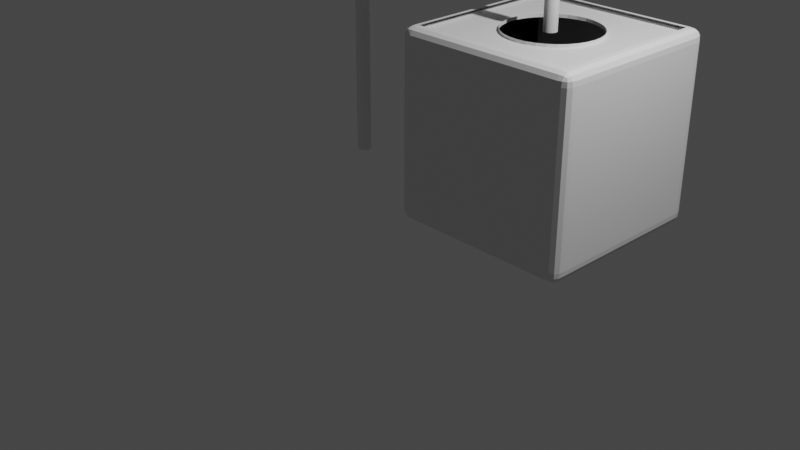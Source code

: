 # Source: sch_ma_RecuH2O.blend  (saved by Blender 2.82.7; exported with 4.5.12 LTS)
import bpy
from mathutils import Matrix  # noqa: F401  (used for matrix-valued properties, if any)

bpy.ops.wm.read_factory_settings(use_empty=True)
scene = bpy.context.scene
scene.name = 'Scene'

# ---- collections
col_collection = bpy.data.collections.new('Collection'); scene.collection.children.link(col_collection)
col_collection_2 = bpy.data.collections.new('Collection 2'); scene.collection.children.link(col_collection_2)
col_collection_3 = bpy.data.collections.new('Collection 3'); scene.collection.children.link(col_collection_3)
col_collection_4 = bpy.data.collections.new('Collection 4'); scene.collection.children.link(col_collection_4)
col_collection_5 = bpy.data.collections.new('Collection 5'); scene.collection.children.link(col_collection_5)

# ---- materials (node trees are filled in below, after node groups)
mat_material = bpy.data.materials.new('Material')
mat_material.alpha_threshold = 0.0
mat_material.line_color = (0.0, 0.0, 0.0, 1.0)

# ---- material node trees
mat_material.use_nodes = True; mat_material.node_tree.nodes.clear()
_N = mat_material.node_tree.nodes; _L = mat_material.node_tree.links
n0 = _N.new('ShaderNodeOutputMaterial'); n0.name = 'Material Output'; n0.location = (300, 300)
n1 = _N.new('ShaderNodeBsdfPrincipled'); n1.name = 'Principled BSDF'; n1.location = (10, 300)
n1.distribution = 'GGX'
n1.subsurface_method = 'BURLEY'
n1.inputs[2].default_value = 0.4
n1.inputs[3].default_value = 1.45
n1.inputs[27].default_value = (0.0, 0.0, 0.0, 1.0)
n1.inputs[28].default_value = 1.0
_L.new(n1.outputs[0], n0.inputs[0])
n0.is_active_output = True

# ---- world
world_world = bpy.data.worlds.new('World'); scene.world = world_world
world_world.use_nodes = True; world_world.node_tree.nodes.clear()
_N = world_world.node_tree.nodes; _L = world_world.node_tree.links
n0 = _N.new('ShaderNodeOutputWorld'); n0.name = 'World Output'; n0.location = (300, 300)
n1 = _N.new('ShaderNodeBackground'); n1.name = 'Background'; n1.location = (10, 300)
n1.inputs[0].default_value = (0.05088, 0.05088, 0.05088, 1.0)
_L.new(n1.outputs[0], n0.inputs[0])
n0.is_active_output = True
world_world.color = (0.05088, 0.05088, 0.05088)
world_world.use_sun_shadow = False
world_world.sun_shadow_jitter_overblur = 0.0

# ---- cameras
cam_camera = bpy.data.cameras.new('Camera')
cam_camera.clip_end = 100.0
cam_camera.ortho_scale = 7.314

# ---- lights
light_light = bpy.data.lights.new('Light', 'POINT')
light_light.transmission_factor = 0.0
light_light.energy = 1000.0
light_light.shadow_soft_size = 0.1
light_light.shadow_maximum_resolution = 0.006
light_light.use_absolute_resolution = True

# ---- meshes
me_cube = bpy.data.meshes.new('Cube')
me_cube.from_pydata([(0.05507, 0.06209, 0.06103), (0.05507, 0.06209, 1.961), (0.05507, 1.962, 0.06103), (0.05507, 1.962, 1.961), (1.955, 0.06209, 0.06103), (1.955, 0.06209, 1.961), (1.955, 1.962, 0.06103), (1.955, 1.962, 1.961), (0.05507, 0.06209, 0.06103), (0.05507, 0.06209, 1.961), (0.05507, 1.962, 0.06103), (0.05507, 1.962, 1.961), (1.88, 2.012, 1.886), (1.88, 1.887, 2.011), (2.005, 1.887, 1.886), (1.88, 2.008, 1.937), (1.88, 1.984, 1.983), (1.931, 2.008, 1.886), (1.934, 2.002, 1.94), (1.932, 1.981, 1.98), (1.963, 1.97, 1.969), (1.931, 1.887, 2.007), (1.977, 1.887, 1.983), (1.88, 1.938, 2.007), (1.934, 1.941, 2.001), (1.974, 1.939, 1.98), (2.001, 1.938, 1.886), (1.977, 1.984, 1.886), (2.001, 1.887, 1.937), (1.995, 1.941, 1.94), (1.974, 1.981, 1.938), (1.88, 1.887, 0.01103), (1.88, 2.012, 0.136), (2.005, 1.887, 0.136), (1.88, 1.938, 0.01526), (1.88, 1.984, 0.03921), (1.931, 1.887, 0.01526), (1.934, 1.941, 0.02131), (1.932, 1.981, 0.04255), (1.963, 1.97, 0.05264), (1.931, 2.008, 0.136), (1.977, 1.984, 0.136), (1.88, 2.008, 0.08475), (1.934, 2.002, 0.08178), (1.974, 1.981, 0.08438), (2.001, 1.887, 0.08475), (1.977, 1.887, 0.03921), (2.001, 1.938, 0.136), (1.995, 1.941, 0.08178), (1.974, 1.939, 0.04255), (2.005, 0.1371, 1.886), (1.88, 0.1371, 2.011), (1.88, 0.01209, 1.886), (2.001, 0.1371, 1.937), (1.977, 0.1371, 1.983), (2.001, 0.08581, 1.886), (1.995, 0.08283, 1.94), (1.974, 0.08544, 1.98), (1.963, 0.0537, 1.969), (1.88, 0.08581, 2.007), (1.88, 0.04026, 1.983), (1.931, 0.1371, 2.007), (1.934, 0.08283, 2.001), (1.932, 0.0436, 1.98), (1.931, 0.01631, 1.886), (1.977, 0.04026, 1.886), (1.88, 0.01631, 1.937), (1.934, 0.02236, 1.94), (1.974, 0.0436, 1.938), (2.005, 0.1371, 0.136), (1.88, 0.01209, 0.136), (1.88, 0.1371, 0.01103), (2.001, 0.08581, 0.136), (1.977, 0.04026, 0.136), (2.001, 0.1371, 0.08475), (1.995, 0.08283, 0.08178), (1.974, 0.0436, 0.08438), (1.963, 0.0537, 0.05264), (1.88, 0.01631, 0.08475), (1.88, 0.04026, 0.03921), (1.931, 0.01631, 0.136), (1.934, 0.02236, 0.08178), (1.932, 0.0436, 0.04255), (1.931, 0.1371, 0.01526), (1.977, 0.1371, 0.03921), (1.88, 0.08581, 0.01526), (1.934, 0.08283, 0.02131), (1.974, 0.08544, 0.04255), (0.1301, 2.012, 1.886), (0.005074, 1.887, 1.886), (0.1301, 1.887, 2.011), (0.07879, 2.008, 1.886), (0.03325, 1.984, 1.886), (0.1301, 2.008, 1.937), (0.07582, 2.002, 1.94), (0.03659, 1.981, 1.938), (0.04669, 1.97, 1.969), (0.009299, 1.887, 1.937), (0.03325, 1.887, 1.983), (0.009299, 1.938, 1.886), (0.01535, 1.941, 1.94), (0.03659, 1.939, 1.98), (0.1301, 1.938, 2.007), (0.1301, 1.984, 1.983), (0.07879, 1.887, 2.007), (0.07582, 1.941, 2.001), (0.07842, 1.981, 1.98), (0.005074, 1.887, 0.136), (0.1301, 2.012, 0.136), (0.1301, 1.887, 0.01103), (0.009299, 1.938, 0.136), (0.03325, 1.984, 0.136), (0.009299, 1.887, 0.08475), (0.01535, 1.941, 0.08178), (0.03659, 1.981, 0.08438), (0.04669, 1.97, 0.05264), (0.1301, 2.008, 0.08475), (0.1301, 1.984, 0.03921), (0.07879, 2.008, 0.136), (0.07582, 2.002, 0.08178), (0.07842, 1.981, 0.04255), (0.07879, 1.887, 0.01526), (0.03325, 1.887, 0.03921), (0.1301, 1.938, 0.01526), (0.07582, 1.941, 0.02131), (0.03659, 1.939, 0.04255), (0.005074, 0.1371, 1.886), (0.1301, 0.01209, 1.886), (0.1301, 0.1371, 2.011), (0.009299, 0.08581, 1.886), (0.03325, 0.04026, 1.886), (0.009299, 0.1371, 1.937), (0.01535, 0.08283, 1.94), (0.03659, 0.0436, 1.938), (0.04669, 0.0537, 1.969), (0.1301, 0.01631, 1.937), (0.1301, 0.04026, 1.983), (0.07842, 0.0436, 1.98), (0.07879, 0.1371, 2.007), (0.03325, 0.1371, 1.983), (0.1301, 0.08581, 2.007), (0.07582, 0.08283, 2.001), (0.03659, 0.08544, 1.98), (0.1301, 0.1371, 0.01103), (0.1301, 0.01209, 0.136), (0.005074, 0.1371, 0.136), (0.1301, 0.08581, 0.01526), (0.1301, 0.04026, 0.03921), (0.07879, 0.1371, 0.01526), (0.07582, 0.08283, 0.02131), (0.07842, 0.0436, 0.04255), (0.04669, 0.0537, 0.05264), (0.07879, 0.01631, 0.136), (0.03325, 0.04026, 0.136), (0.1301, 0.01631, 0.08475), (0.07582, 0.02236, 0.08178), (0.03659, 0.0436, 0.08438), (0.009299, 0.1371, 0.08475), (0.03325, 0.1371, 0.03921), (0.009299, 0.08581, 0.136), (0.01535, 0.08283, 0.08178), (0.03659, 0.08544, 0.04255), (0.1301, 0.01209, 1.886), (0.03325, 0.04026, 1.886), (0.07879, 0.01631, 0.9318), (0.03659, 0.0436, 1.938), (0.1301, 0.01631, 1.937), (0.07842, 0.04358, 1.979), (0.05507, 0.06209, 0.06103), (0.05507, 0.06209, 1.961), (0.05507, 1.962, 0.06103), (0.05507, 1.962, 1.961), (0.05507, 1.962, 1.961), (0.05507, 1.962, 0.06103), (0.05507, 0.06209, 1.961), (0.05507, 0.06209, 0.06103), (1.005, 1.512, 1.961), (1.103, 1.502, 1.961), (0.9075, 1.502, 1.961), (0.8137, 1.474, 1.961), (1.196, 1.474, 1.961), (0.7273, 1.428, 1.961), (1.283, 1.428, 1.961), (0.6515, 1.366, 1.961), (1.359, 1.366, 1.961), (0.5893, 1.29, 1.961), (1.421, 1.29, 1.961), (0.5431, 1.203, 1.961), (1.467, 1.203, 1.961), (1.495, 1.11, 1.961), (0.5147, 1.11, 1.961), (1.505, 1.012, 1.961), (1.495, 0.9145, 1.961), (1.467, 0.8207, 1.961), (1.421, 0.7343, 1.961), (1.359, 0.6585, 1.961), (1.283, 0.5964, 1.961), (1.196, 0.5501, 1.961), (1.103, 0.5217, 1.961), (1.005, 0.5121, 1.961), (0.9075, 0.5217, 1.961), (0.8137, 0.5501, 1.961), (0.7273, 0.5964, 1.961), (0.5893, 0.7343, 1.961), (0.5431, 0.8207, 1.961), (0.6515, 0.6585, 1.961), (0.5051, 1.012, 1.961), (0.5147, 0.9145, 1.961), (1.009, 1.509, 1.958), (1.009, 1.509, 1.993), (1.106, 1.499, 1.958), (1.106, 1.499, 1.993), (1.2, 1.47, 1.958), (1.2, 1.47, 1.993), (1.287, 1.424, 1.958), (1.287, 1.424, 1.993), (1.362, 1.362, 1.958), (1.362, 1.362, 1.993), (1.425, 1.286, 1.958), (1.425, 1.286, 1.993), (1.471, 1.2, 1.958), (1.471, 1.2, 1.993), (1.499, 1.106, 1.958), (1.499, 1.106, 1.993), (1.509, 1.009, 1.958), (1.509, 1.009, 1.993), (1.499, 0.911, 1.958), (1.499, 0.911, 1.993), (1.471, 0.8172, 1.958), (1.471, 0.8172, 1.993), (1.425, 0.7307, 1.958), (1.425, 0.7307, 1.993), (1.362, 0.655, 1.958), (1.362, 0.655, 1.993), (1.287, 0.5928, 1.958), (1.287, 0.5928, 1.993), (1.2, 0.5466, 1.958), (1.2, 0.5466, 1.993), (1.106, 0.5181, 1.958), (1.106, 0.5181, 1.993), (1.009, 0.5085, 1.958), (1.009, 0.5085, 1.993), (0.9112, 0.5181, 1.958), (0.9112, 0.5181, 1.993), (0.8174, 0.5466, 1.958), (0.8174, 0.5466, 1.993), (0.731, 0.5928, 1.958), (0.731, 0.5928, 1.993), (0.6552, 0.655, 1.958), (0.6552, 0.655, 1.993), (0.5931, 0.7307, 1.958), (0.5931, 0.7307, 1.993), (0.5469, 0.8172, 1.958), (0.5469, 0.8172, 1.993), (0.5184, 0.911, 1.958), (0.5184, 0.911, 1.993), (0.5088, 1.009, 1.958), (0.5088, 1.009, 1.993), (0.5184, 1.106, 1.958), (0.5184, 1.106, 1.993), (0.5469, 1.2, 1.958), (0.5469, 1.2, 1.993), (0.5931, 1.286, 1.958), (0.5931, 1.286, 1.993), (0.6552, 1.362, 1.958), (0.6552, 1.362, 1.993), (0.731, 1.424, 1.958), (0.731, 1.424, 1.993), (0.8175, 1.47, 1.958), (0.8175, 1.47, 1.993), (0.9112, 1.499, 1.958), (0.9112, 1.499, 1.993)], [], [(2, 6, 7, 3), (6, 4, 5, 7), (4, 0, 1, 5), (2, 0, 4, 6), (7, 5, 1, 3, 206, 207, 204, 203, 205, 202, 201, 200, 199, 198, 197, 196, 195, 194, 193, 192, 191), (8, 10, 9), (175, 174, 173), (109, 31, 71, 143), (145, 126, 89, 107), (70, 52, 127, 144), (33, 14, 50, 69), (12, 15, 18, 17), (15, 16, 19, 18), (17, 18, 30, 27), (18, 19, 20, 30), (13, 21, 24, 23), (21, 22, 25, 24), (23, 24, 19, 16), (24, 25, 20, 19), (14, 26, 29, 28), (26, 27, 30, 29), (28, 29, 25, 22), (29, 30, 20, 25), (31, 34, 37, 36), (34, 35, 38, 37), (36, 37, 49, 46), (37, 38, 39, 49), (32, 40, 43, 42), (40, 41, 44, 43), (42, 43, 38, 35), (43, 44, 39, 38), (33, 45, 48, 47), (45, 46, 49, 48), (47, 48, 44, 41), (48, 49, 39, 44), (50, 53, 56, 55), (53, 54, 57, 56), (55, 56, 68, 65), (56, 57, 58, 68), (51, 59, 62, 61), (59, 60, 63, 62), (61, 62, 57, 54), (62, 63, 58, 57), (52, 64, 67, 66), (64, 65, 68, 67), (66, 67, 63, 60), (67, 68, 58, 63), (69, 72, 75, 74), (72, 73, 76, 75), (74, 75, 87, 84), (75, 76, 77, 87), (70, 78, 81, 80), (78, 79, 82, 81), (80, 81, 76, 73), (81, 82, 77, 76), (71, 83, 86, 85), (83, 84, 87, 86), (85, 86, 82, 79), (86, 87, 77, 82), (88, 91, 94, 93), (91, 92, 95, 94), (93, 94, 106, 103), (94, 95, 96, 106), (89, 97, 100, 99), (97, 98, 101, 100), (99, 100, 95, 92), (100, 101, 96, 95), (90, 102, 105, 104), (102, 103, 106, 105), (104, 105, 101, 98), (105, 106, 96, 101), (107, 110, 113, 112), (110, 111, 114, 113), (112, 113, 125, 122), (113, 114, 115, 125), (108, 116, 119, 118), (116, 117, 120, 119), (118, 119, 114, 111), (119, 120, 115, 114), (109, 121, 124, 123), (121, 122, 125, 124), (123, 124, 120, 117), (124, 125, 115, 120), (126, 129, 132, 131), (129, 130, 133, 132), (131, 132, 142, 139), (132, 133, 134, 142), (163, 165, 133, 130), (165, 167, 137, 134, 133), (152, 164, 163, 130, 153), (128, 138, 141, 140), (138, 139, 142, 141), (140, 141, 137, 136), (141, 142, 134, 137), (143, 146, 149, 148), (146, 147, 150, 149), (148, 149, 161, 158), (149, 150, 151, 161), (144, 152, 155, 154), (152, 153, 156, 155), (154, 155, 150, 147), (155, 156, 151, 150), (145, 157, 160, 159), (157, 158, 161, 160), (159, 160, 156, 153), (160, 161, 151, 156), (109, 143, 148, 121), (121, 148, 158, 122), (122, 158, 157, 112), (112, 157, 145, 107), (31, 109, 123, 34), (34, 123, 117, 35), (35, 117, 116, 42), (42, 116, 108, 32), (14, 33, 47, 26), (26, 47, 41, 27), (27, 41, 40, 17), (17, 40, 32, 12), (127, 135, 166, 162), (135, 136, 137, 167, 166), (153, 130, 129, 159), (159, 129, 126, 145), (52, 70, 80, 64), (64, 80, 73, 65), (65, 73, 72, 55), (55, 72, 69, 50), (88, 108, 118, 91), (91, 118, 111, 92), (92, 111, 110, 99), (99, 110, 107, 89), (51, 128, 140, 59), (59, 140, 136, 60), (60, 136, 135, 66), (66, 135, 127, 52), (13, 51, 61, 21), (21, 61, 54, 22), (22, 54, 53, 28), (28, 53, 50, 14), (143, 71, 85, 146), (146, 85, 79, 147), (147, 79, 78, 154), (154, 78, 70, 144), (128, 90, 104, 138), (138, 104, 98, 139), (139, 98, 97, 131), (131, 97, 89, 126), (90, 13, 23, 102), (102, 23, 16, 103), (103, 16, 15, 93), (93, 15, 12, 88), (71, 31, 36, 83), (83, 36, 46, 84), (84, 46, 45, 74), (74, 45, 33, 69), (108, 88, 12, 32), (162, 163, 164), (165, 166, 167), (165, 163, 162, 166), (144, 127, 162, 164, 152), (168, 169, 170), (173, 174, 172), (10, 11, 9), (170, 169, 171), (191, 189, 188, 186, 184, 182, 180, 177, 176, 178, 179, 181, 183, 185, 187, 190, 206, 3, 7), (208, 209, 211, 210), (210, 211, 213, 212), (212, 213, 215, 214), (214, 215, 217, 216), (216, 217, 219, 218), (218, 219, 221, 220), (220, 221, 223, 222), (222, 223, 225, 224), (224, 225, 227, 226), (226, 227, 229, 228), (228, 229, 231, 230), (230, 231, 233, 232), (232, 233, 235, 234), (234, 235, 237, 236), (236, 237, 239, 238), (238, 239, 241, 240), (240, 241, 243, 242), (242, 243, 245, 244), (244, 245, 247, 246), (246, 247, 249, 248), (248, 249, 251, 250), (250, 251, 253, 252), (252, 253, 255, 254), (254, 255, 257, 256), (256, 257, 259, 258), (258, 259, 261, 260), (260, 261, 263, 262), (262, 263, 265, 264), (264, 265, 267, 266), (266, 267, 269, 268), (268, 269, 271, 270), (270, 271, 209, 208)])
_uv = me_cube.uv_layers.new(name='UVMap')
_uv.uv.foreach_set('vector', [0.375, 0.25, 0.375, 0.5, 0.625, 0.5, 0.625, 0.25, 0.375, 0.5, 0.375, 0.75, 0.625, 0.75, 0.625, 0.5, 0.375, 0.75, 0.375, 1.0, 0.625, 1.0, 0.625, 0.75, 0.125, 0.5, 0.125, 0.75, 0.375, 0.75, 0.375, 0.5, 0.625, 0.5, 0.625, 0.75, 0.875, 0.75, 0.875, 0.5, 0.8158, 0.625, 0.8145, 0.6378, 0.8108, 0.6502, 0.8047, 0.6616, 0.7965, 0.6715, 0.7866, 0.6797, 0.7752, 0.6858, 0.7628, 0.6895, 0.75, 0.6908, 0.7372, 0.6895, 0.7248, 0.6858, 0.7134, 0.6797, 0.7035, 0.6715, 0.6953, 0.6616, 0.6892, 0.6502, 0.6855, 0.6378, 0.6842, 0.625, 0.375, 0.0, 0.375, 0.25, 0.625, 0.0, 0.625, 0.5, 0.875, 0.5, 0.625, 0.75, 0.1406, 0.5156, 0.3594, 0.5156, 0.3594, 0.7344, 0.1406, 0.7344, 0.3906, 0.01562, 0.6094, 0.01562, 0.6094, 0.2344, 0.3906, 0.2344, 0.3906, 0.7656, 0.6094, 0.7656, 0.6094, 0.9844, 0.3906, 0.9844, 0.3906, 0.5156, 0.6094, 0.5156, 0.6094, 0.7344, 0.3906, 0.7344, 0.6094, 0.4844, 0.6158, 0.4844, 0.6162, 0.4912, 0.6094, 0.4908, 0.6158, 0.4844, 0.625, 0.4844, 0.625, 0.4908, 0.6162, 0.4912, 0.6094, 0.4908, 0.6162, 0.4912, 0.6158, 0.5, 0.6094, 0.5, 0.6162, 0.4912, 0.625, 0.4908, 0.6233, 0.5, 0.6158, 0.5, 0.6406, 0.5156, 0.6342, 0.5156, 0.6338, 0.5088, 0.6406, 0.5092, 0.6342, 0.5156, 0.625, 0.5156, 0.625, 0.5092, 0.6338, 0.5088, 0.6406, 0.5092, 0.6338, 0.5088, 0.6342, 0.5, 0.6406, 0.5, 0.6338, 0.5088, 0.625, 0.5092, 0.6233, 0.5, 0.6342, 0.5, 0.6094, 0.5156, 0.6094, 0.5092, 0.6162, 0.5088, 0.6158, 0.5156, 0.6094, 0.5092, 0.6094, 0.5, 0.6158, 0.5, 0.6162, 0.5088, 0.6158, 0.5156, 0.6162, 0.5088, 0.625, 0.5092, 0.625, 0.5156, 0.6162, 0.5088, 0.6158, 0.5, 0.6233, 0.5, 0.625, 0.5092, 0.3594, 0.5156, 0.3594, 0.5092, 0.3662, 0.5088, 0.3658, 0.5156, 0.3594, 0.5092, 0.3594, 0.5, 0.3658, 0.5, 0.3662, 0.5088, 0.3658, 0.5156, 0.3662, 0.5088, 0.375, 0.5092, 0.375, 0.5156, 0.3662, 0.5088, 0.3658, 0.5, 0.375, 0.5017, 0.375, 0.5092, 0.3906, 0.4844, 0.3906, 0.4908, 0.3838, 0.4912, 0.3842, 0.4844, 0.3906, 0.4908, 0.3906, 0.5, 0.3842, 0.5, 0.3838, 0.4912, 0.3842, 0.4844, 0.3838, 0.4912, 0.375, 0.4908, 0.375, 0.4844, 0.3838, 0.4912, 0.3842, 0.5, 0.375, 0.5017, 0.375, 0.4908, 0.3906, 0.5156, 0.3842, 0.5156, 0.3838, 0.5088, 0.3906, 0.5092, 0.3842, 0.5156, 0.375, 0.5156, 0.375, 0.5092, 0.3838, 0.5088, 0.3906, 0.5092, 0.3838, 0.5088, 0.3842, 0.5, 0.3906, 0.5, 0.3838, 0.5088, 0.375, 0.5092, 0.375, 0.5017, 0.3842, 0.5, 0.6094, 0.7344, 0.6158, 0.7344, 0.6162, 0.7412, 0.6094, 0.7408, 0.6158, 0.7344, 0.625, 0.7344, 0.625, 0.7408, 0.6162, 0.7412, 0.6094, 0.7408, 0.6162, 0.7412, 0.6158, 0.75, 0.6094, 0.75, 0.6162, 0.7412, 0.625, 0.7408, 0.625, 0.7483, 0.6158, 0.75, 0.6406, 0.7344, 0.6406, 0.7408, 0.6338, 0.7412, 0.6342, 0.7344, 0.6406, 0.7408, 0.6406, 0.75, 0.6342, 0.75, 0.6338, 0.7412, 0.6342, 0.7344, 0.6338, 0.7412, 0.625, 0.7408, 0.625, 0.7344, 0.6338, 0.7412, 0.6342, 0.75, 0.625, 0.7483, 0.625, 0.7408, 0.6094, 0.7656, 0.6094, 0.7592, 0.6162, 0.7588, 0.6158, 0.7656, 0.6094, 0.7592, 0.6094, 0.75, 0.6158, 0.75, 0.6162, 0.7588, 0.6158, 0.7656, 0.6162, 0.7588, 0.625, 0.7592, 0.625, 0.7656, 0.6162, 0.7588, 0.6158, 0.75, 0.625, 0.7483, 0.625, 0.7592, 0.3906, 0.7344, 0.3906, 0.7408, 0.3838, 0.7412, 0.3842, 0.7344, 0.3906, 0.7408, 0.3906, 0.75, 0.3842, 0.75, 0.3838, 0.7412, 0.3842, 0.7344, 0.3838, 0.7412, 0.375, 0.7408, 0.375, 0.7344, 0.3838, 0.7412, 0.3842, 0.75, 0.3767, 0.75, 0.375, 0.7408, 0.3906, 0.7656, 0.3842, 0.7656, 0.3838, 0.7588, 0.3906, 0.7592, 0.3842, 0.7656, 0.375, 0.7656, 0.375, 0.7592, 0.3838, 0.7588, 0.3906, 0.7592, 0.3838, 0.7588, 0.3842, 0.75, 0.3906, 0.75, 0.3838, 0.7588, 0.375, 0.7592, 0.3767, 0.75, 0.3842, 0.75, 0.3594, 0.7344, 0.3658, 0.7344, 0.3662, 0.7412, 0.3594, 0.7408, 0.3658, 0.7344, 0.375, 0.7344, 0.375, 0.7408, 0.3662, 0.7412, 0.3594, 0.7408, 0.3662, 0.7412, 0.3658, 0.75, 0.3594, 0.75, 0.3662, 0.7412, 0.375, 0.7408, 0.3767, 0.75, 0.3658, 0.75, 0.6094, 0.2656, 0.6094, 0.2592, 0.6162, 0.2588, 0.6158, 0.2656, 0.6094, 0.2592, 0.6094, 0.25, 0.6158, 0.25, 0.6162, 0.2588, 0.6158, 0.2656, 0.6162, 0.2588, 0.625, 0.2592, 0.625, 0.2656, 0.6162, 0.2588, 0.6158, 0.25, 0.6198, 0.25, 0.625, 0.2592, 0.6094, 0.2344, 0.6158, 0.2344, 0.6162, 0.2412, 0.6094, 0.2408, 0.6158, 0.2344, 0.625, 0.2344, 0.625, 0.2408, 0.6162, 0.2412, 0.6094, 0.2408, 0.6162, 0.2412, 0.6158, 0.25, 0.6094, 0.25, 0.6162, 0.2412, 0.625, 0.2408, 0.625, 0.2448, 0.6158, 0.25, 0.8594, 0.5156, 0.8594, 0.5092, 0.8662, 0.5088, 0.8658, 0.5156, 0.8594, 0.5092, 0.8594, 0.5, 0.8658, 0.5, 0.8662, 0.5088, 0.8658, 0.5156, 0.8662, 0.5088, 0.875, 0.5092, 0.875, 0.5156, 0.8662, 0.5088, 0.8658, 0.5, 0.8698, 0.5, 0.875, 0.5092, 0.3906, 0.2344, 0.3906, 0.2408, 0.3838, 0.2412, 0.3842, 0.2344, 0.3906, 0.2408, 0.3906, 0.25, 0.3842, 0.25, 0.3838, 0.2412, 0.3842, 0.2344, 0.3838, 0.2412, 0.375, 0.2408, 0.375, 0.2344, 0.3838, 0.2412, 0.3842, 0.25, 0.3802, 0.25, 0.375, 0.2408, 0.3906, 0.2656, 0.3842, 0.2656, 0.3838, 0.2588, 0.3906, 0.2592, 0.3842, 0.2656, 0.375, 0.2656, 0.375, 0.2592, 0.3838, 0.2588, 0.3906, 0.2592, 0.3838, 0.2588, 0.3842, 0.25, 0.3906, 0.25, 0.3838, 0.2588, 0.375, 0.2592, 0.375, 0.2552, 0.3842, 0.25, 0.1406, 0.5156, 0.1342, 0.5156, 0.1338, 0.5088, 0.1406, 0.5092, 0.1342, 0.5156, 0.125, 0.5156, 0.125, 0.5092, 0.1338, 0.5088, 0.1406, 0.5092, 0.1338, 0.5088, 0.1342, 0.5, 0.1406, 0.5, 0.1338, 0.5088, 0.125, 0.5092, 0.125, 0.5052, 0.1342, 0.5, 0.6094, 0.01562, 0.6094, 0.009215, 0.6162, 0.008843, 0.6158, 0.01562, 0.6094, 0.009215, 0.6094, 0.0, 0.6158, 0.0, 0.6162, 0.008843, 0.6158, 0.01562, 0.6162, 0.008843, 0.625, 0.009168, 0.625, 0.01562, 0.6162, 0.008843, 0.6158, 0.0, 0.6198, 0.0, 0.625, 0.009168, 0.6094, 1.0, 0.6158, 1.0, 0.6158, 1.0, 0.6094, 1.0, 0.6158, 1.0, 0.625, 0.9908, 0.625, 0.9908, 0.625, 0.9948, 0.6158, 1.0, 0.3906, 0.9908, 0.4901, 0.9908, 0.6094, 1.0, 0.6094, 1.0, 0.3906, 1.0, 0.8594, 0.7344, 0.8658, 0.7344, 0.8662, 0.7412, 0.8594, 0.7408, 0.8658, 0.7344, 0.875, 0.7344, 0.875, 0.7408, 0.8662, 0.7412, 0.8594, 0.7408, 0.8662, 0.7412, 0.8658, 0.75, 0.8594, 0.75, 0.8662, 0.7412, 0.875, 0.7408, 0.875, 0.7448, 0.8658, 0.75, 0.1406, 0.7344, 0.1406, 0.7408, 0.1338, 0.7412, 0.1342, 0.7344, 0.1406, 0.7408, 0.1406, 0.75, 0.1342, 0.75, 0.1338, 0.7412, 0.1342, 0.7344, 0.1338, 0.7412, 0.125, 0.7408, 0.125, 0.7344, 0.1338, 0.7412, 0.1342, 0.75, 0.1302, 0.75, 0.125, 0.7408, 0.3906, 0.9844, 0.3906, 0.9908, 0.3838, 0.9912, 0.3842, 0.9844, 0.3906, 0.9908, 0.3906, 1.0, 0.3842, 1.0, 0.3838, 0.9912, 0.3842, 0.9844, 0.3838, 0.9912, 0.375, 0.9908, 0.375, 0.9844, 0.3838, 0.9912, 0.3842, 1.0, 0.3802, 1.0, 0.375, 0.9908, 0.3906, 0.01562, 0.3842, 0.01562, 0.3838, 0.008843, 0.3906, 0.009215, 0.3842, 0.01562, 0.375, 0.01562, 0.375, 0.009168, 0.3838, 0.008843, 0.3906, 0.009215, 0.3838, 0.008843, 0.3842, 0.0, 0.3906, 0.0, 0.3838, 0.008843, 0.375, 0.009168, 0.375, 0.005202, 0.3842, 0.0, 0.1406, 0.5156, 0.1406, 0.7344, 0.1342, 0.7344, 0.1342, 0.5156, 0.1342, 0.5156, 0.1342, 0.7344, 0.125, 0.7344, 0.125, 0.5156, 0.375, 0.2344, 0.375, 0.01562, 0.3842, 0.01562, 0.3842, 0.2344, 0.3842, 0.2344, 0.3842, 0.01562, 0.3906, 0.01562, 0.3906, 0.2344, 0.3594, 0.5156, 0.1406, 0.5156, 0.1406, 0.5092, 0.3594, 0.5092, 0.3594, 0.5092, 0.1406, 0.5092, 0.1406, 0.5, 0.3594, 0.5, 0.375, 0.4844, 0.375, 0.2656, 0.3842, 0.2656, 0.3842, 0.4844, 0.3842, 0.4844, 0.3842, 0.2656, 0.3906, 0.2656, 0.3906, 0.4844, 0.6094, 0.5156, 0.3906, 0.5156, 0.3906, 0.5092, 0.6094, 0.5092, 0.6094, 0.5092, 0.3906, 0.5092, 0.3906, 0.5, 0.6094, 0.5, 0.6094, 0.5, 0.3906, 0.5, 0.3906, 0.4908, 0.6094, 0.4908, 0.6094, 0.4908, 0.3906, 0.4908, 0.3906, 0.4844, 0.6094, 0.4844, 0.6094, 0.9844, 0.6158, 0.9844, 0.6158, 0.9844, 0.6094, 0.9844, 0.6158, 0.9844, 0.625, 0.9844, 0.625, 0.9908, 0.625, 0.9908, 0.6158, 0.9844, 0.3906, 0.0, 0.6094, 0.0, 0.6094, 0.009215, 0.3906, 0.009215, 0.3906, 0.009215, 0.6094, 0.009215, 0.6094, 0.01562, 0.3906, 0.01562, 0.6094, 0.7656, 0.3906, 0.7656, 0.3906, 0.7592, 0.6094, 0.7592, 0.6094, 0.7592, 0.3906, 0.7592, 0.3906, 0.75, 0.6094, 0.75, 0.6094, 0.75, 0.3906, 0.75, 0.3906, 0.7408, 0.6094, 0.7408, 0.6094, 0.7408, 0.3906, 0.7408, 0.3906, 0.7344, 0.6094, 0.7344, 0.6094, 0.2656, 0.3906, 0.2656, 0.3906, 0.2592, 0.6094, 0.2592, 0.6094, 0.2592, 0.3906, 0.2592, 0.3906, 0.25, 0.6094, 0.25, 0.6094, 0.25, 0.3906, 0.25, 0.3906, 0.2408, 0.6094, 0.2408, 0.6094, 0.2408, 0.3906, 0.2408, 0.3906, 0.2344, 0.6094, 0.2344, 0.6406, 0.7344, 0.8594, 0.7344, 0.8594, 0.7408, 0.6406, 0.7408, 0.6406, 0.7408, 0.8594, 0.7408, 0.8594, 0.75, 0.6406, 0.75, 0.625, 0.7656, 0.625, 0.9844, 0.6158, 0.9844, 0.6158, 0.7656, 0.6158, 0.7656, 0.6158, 0.9844, 0.6094, 0.9844, 0.6094, 0.7656, 0.6406, 0.5156, 0.6406, 0.7344, 0.6342, 0.7344, 0.6342, 0.5156, 0.6342, 0.5156, 0.6342, 0.7344, 0.625, 0.7344, 0.625, 0.5156, 0.625, 0.5156, 0.625, 0.7344, 0.6158, 0.7344, 0.6158, 0.5156, 0.6158, 0.5156, 0.6158, 0.7344, 0.6094, 0.7344, 0.6094, 0.5156, 0.1406, 0.7344, 0.3594, 0.7344, 0.3594, 0.7408, 0.1406, 0.7408, 0.1406, 0.7408, 0.3594, 0.7408, 0.3594, 0.75, 0.1406, 0.75, 0.375, 0.9844, 0.375, 0.7656, 0.3842, 0.7656, 0.3842, 0.9844, 0.3842, 0.9844, 0.3842, 0.7656, 0.3906, 0.7656, 0.3906, 0.9844, 0.8594, 0.7344, 0.8594, 0.5156, 0.8658, 0.5156, 0.8658, 0.7344, 0.8658, 0.7344, 0.8658, 0.5156, 0.875, 0.5156, 0.875, 0.7344, 0.625, 0.01562, 0.625, 0.2344, 0.6158, 0.2344, 0.6158, 0.01562, 0.6158, 0.01562, 0.6158, 0.2344, 0.6094, 0.2344, 0.6094, 0.01562, 0.8594, 0.5156, 0.6406, 0.5156, 0.6406, 0.5092, 0.8594, 0.5092, 0.8594, 0.5092, 0.6406, 0.5092, 0.6406, 0.5, 0.8594, 0.5, 0.625, 0.2656, 0.625, 0.4844, 0.6158, 0.4844, 0.6158, 0.2656, 0.6158, 0.2656, 0.6158, 0.4844, 0.6094, 0.4844, 0.6094, 0.2656, 0.3594, 0.7344, 0.3594, 0.5156, 0.3658, 0.5156, 0.3658, 0.7344, 0.3658, 0.7344, 0.3658, 0.5156, 0.375, 0.5156, 0.375, 0.7344, 0.375, 0.7344, 0.375, 0.5156, 0.3842, 0.5156, 0.3842, 0.7344, 0.3842, 0.7344, 0.3842, 0.5156, 0.3906, 0.5156, 0.3906, 0.7344, 0.3906, 0.2656, 0.6094, 0.2656, 0.6094, 0.4844, 0.3906, 0.4844, 0.6094, 0.9844, 0.6096, 0.9967, 0.4901, 0.9908, 0.6158, 1.0, 0.616, 0.9817, 0.625, 0.9908, 0.6158, 1.0, 0.6094, 1.0, 0.6094, 0.9844, 0.6158, 0.9844, 0.3906, 0.9844, 0.6094, 0.9844, 0.6094, 0.9844, 0.4901, 0.9908, 0.3906, 0.9908, 0.375, 0.0, 0.625, 0.0, 0.375, 0.25, 0.625, 0.75, 0.875, 0.5, 0.875, 0.75, 0.375, 0.25, 0.625, 0.25, 0.625, 0.0, 0.375, 0.25, 0.625, 0.0, 0.625, 0.25, 0.6842, 0.625, 0.6855, 0.6122, 0.6892, 0.5998, 0.6953, 0.5884, 0.7035, 0.5785, 0.7134, 0.5703, 0.7248, 0.5642, 0.7372, 0.5605, 0.75, 0.5592, 0.7628, 0.5605, 0.7752, 0.5642, 0.7866, 0.5703, 0.7965, 0.5785, 0.8047, 0.5884, 0.8108, 0.5998, 0.8145, 0.6122, 0.8158, 0.625, 0.875, 0.5, 0.625, 0.5, 1.0, 0.5, 1.0, 1.0, 0.9688, 1.0, 0.9688, 0.5, 0.9688, 0.5, 0.9688, 1.0, 0.9375, 1.0, 0.9375, 0.5, 0.9375, 0.5, 0.9375, 1.0, 0.9062, 1.0, 0.9062, 0.5, 0.9062, 0.5, 0.9062, 1.0, 0.875, 1.0, 0.875, 0.5, 0.875, 0.5, 0.875, 1.0, 0.8438, 1.0, 0.8438, 0.5, 0.8438, 0.5, 0.8438, 1.0, 0.8125, 1.0, 0.8125, 0.5, 0.8125, 0.5, 0.8125, 1.0, 0.7812, 1.0, 0.7812, 0.5, 0.7812, 0.5, 0.7812, 1.0, 0.75, 1.0, 0.75, 0.5, 0.75, 0.5, 0.75, 1.0, 0.7188, 1.0, 0.7188, 0.5, 0.7188, 0.5, 0.7188, 1.0, 0.6875, 1.0, 0.6875, 0.5, 0.6875, 0.5, 0.6875, 1.0, 0.6562, 1.0, 0.6562, 0.5, 0.6562, 0.5, 0.6562, 1.0, 0.625, 1.0, 0.625, 0.5, 0.625, 0.5, 0.625, 1.0, 0.5938, 1.0, 0.5938, 0.5, 0.5938, 0.5, 0.5938, 1.0, 0.5625, 1.0, 0.5625, 0.5, 0.5625, 0.5, 0.5625, 1.0, 0.5312, 1.0, 0.5312, 0.5, 0.5312, 0.5, 0.5312, 1.0, 0.5, 1.0, 0.5, 0.5, 0.5, 0.5, 0.5, 1.0, 0.4688, 1.0, 0.4688, 0.5, 0.4688, 0.5, 0.4688, 1.0, 0.4375, 1.0, 0.4375, 0.5, 0.4375, 0.5, 0.4375, 1.0, 0.4062, 1.0, 0.4062, 0.5, 0.4062, 0.5, 0.4062, 1.0, 0.375, 1.0, 0.375, 0.5, 0.375, 0.5, 0.375, 1.0, 0.3438, 1.0, 0.3438, 0.5, 0.3438, 0.5, 0.3438, 1.0, 0.3125, 1.0, 0.3125, 0.5, 0.3125, 0.5, 0.3125, 1.0, 0.2812, 1.0, 0.2812, 0.5, 0.2812, 0.5, 0.2812, 1.0, 0.25, 1.0, 0.25, 0.5, 0.25, 0.5, 0.25, 1.0, 0.2188, 1.0, 0.2188, 0.5, 0.2188, 0.5, 0.2188, 1.0, 0.1875, 1.0, 0.1875, 0.5, 0.1875, 0.5, 0.1875, 1.0, 0.1562, 1.0, 0.1562, 0.5, 0.1562, 0.5, 0.1562, 1.0, 0.125, 1.0, 0.125, 0.5, 0.125, 0.5, 0.125, 1.0, 0.09375, 1.0, 0.09375, 0.5, 0.09375, 0.5, 0.09375, 1.0, 0.0625, 1.0, 0.0625, 0.5, 0.0625, 0.5, 0.0625, 1.0, 0.03125, 1.0, 0.03125, 0.5, 0.03125, 0.5, 0.03125, 1.0, 0.0, 1.0, 0.0, 0.5])
me_cube.materials.append(mat_material)
me_cube.use_remesh_preserve_volume = False
me_cube.use_remesh_preserve_attributes = False
me_cube.use_mirror_vertex_groups = False
me_cube.update()
me_cylinder_001 = bpy.data.meshes.new('Cylinder.001')
me_cylinder_001.from_pydata([(0.0, 0.0785, -1.5), (0.0, 0.0785, 1.5), (0.01531, 0.07699, -1.5), (0.01531, 0.07699, 1.5), (0.03004, 0.07252, -1.5), (0.03004, 0.07252, 1.5), (0.04361, 0.06527, -1.5), (0.04361, 0.06527, 1.5), (0.05551, 0.05551, -1.5), (0.05551, 0.05551, 1.5), (0.06527, 0.04361, -1.5), (0.06527, 0.04361, 1.5), (0.07252, 0.03004, -1.5), (0.07252, 0.03004, 1.5), (0.07699, 0.01531, -1.5), (0.07699, 0.01531, 1.5), (0.0785, 5.927e-09, -1.5), (0.0785, 5.927e-09, 1.5), (0.07699, -0.01531, -1.5), (0.07699, -0.01531, 1.5), (0.07252, -0.03004, -1.5), (0.07252, -0.03004, 1.5), (0.06527, -0.04361, -1.5), (0.06527, -0.04361, 1.5), (0.05551, -0.05551, -1.5), (0.05551, -0.05551, 1.5), (0.04361, -0.06527, -1.5), (0.04361, -0.06527, 1.5), (0.03004, -0.07252, -1.5), (0.03004, -0.07252, 1.5), (0.01531, -0.07699, -1.5), (0.01531, -0.07699, 1.5), (-2.558e-08, -0.0785, -1.5), (-2.558e-08, -0.0785, 1.5), (-0.01531, -0.07699, -1.5), (-0.01531, -0.07699, 1.5), (-0.03004, -0.07252, -1.5), (-0.03004, -0.07252, 1.5), (-0.04361, -0.06527, -1.5), (-0.04361, -0.06527, 1.5), (-0.05551, -0.05551, -1.5), (-0.05551, -0.05551, 1.5), (-0.06527, -0.04361, -1.5), (-0.06527, -0.04361, 1.5), (-0.07252, -0.03004, -1.5), (-0.07252, -0.03004, 1.5), (-0.07699, -0.01531, -1.5), (-0.07699, -0.01531, 1.5), (-0.0785, 7.58e-08, -1.5), (-0.0785, 7.58e-08, 1.5), (-0.07699, 0.01531, -1.5), (-0.07699, 0.01531, 1.5), (-0.07252, 0.03004, -1.5), (-0.07252, 0.03004, 1.5), (-0.06527, 0.04361, -1.5), (-0.06527, 0.04361, 1.5), (-0.05551, 0.05551, -1.5), (-0.05551, 0.05551, 1.5), (-0.04361, 0.06527, -1.5), (-0.04361, 0.06527, 1.5), (-0.03004, 0.07252, -1.5), (-0.03004, 0.07252, 1.5), (-0.01531, 0.07699, -1.5), (-0.01531, 0.07699, 1.5), (0.03004, 0.07252, 1.272), (0.03609, 0.06929, 1.26), (0.03004, -0.07252, 1.272), (0.03609, -0.06929, 1.26), (0.04361, 0.06527, 1.252), (0.04716, 0.06236, 1.246), (0.04716, -0.06236, 1.246), (0.04361, -0.06527, 1.252), (0.05551, 0.05551, 1.237), (0.05754, 0.05303, 1.234), (0.06631, 0.04167, 1.223), (0.06527, 0.04361, 1.225), (0.05551, -0.05551, 1.237), (0.05754, -0.05303, 1.234), (0.06631, -0.04167, 1.223), (0.06527, -0.04361, 1.225), (0.07252, 0.03004, 1.217), (0.07293, 0.0287, 1.216), (0.07252, -0.03004, 1.217), (0.07293, -0.0287, 1.216), (0.07699, 0.01531, 1.211), (0.07706, 0.01463, 1.211), (0.07706, -0.01463, 1.211), (0.07699, -0.01531, 1.211), (0.0785, 5.662e-09, 1.209), (0.07802, 0.004877, 1.234), (0.07802, -0.004877, 1.234), (0.0785, 2.414e-08, 1.234), (0.07756, 0.009567, 1.232), (0.07713, 0.01389, 1.23), (0.07756, -0.009567, 1.232), (0.07463, 0.0231, 1.219), (0.07713, -0.01389, 1.23), (0.07463, -0.0231, 1.219), (0.07627, -0.01768, 1.227), (0.07533, -0.02079, 1.223), (0.07422, -0.02444, 1.214), (0.0742, -0.02452, 1.214), (0.07699, -0.01531, 1.229), (0.07627, 0.01768, 1.227), (0.07533, 0.02079, 1.223), (0.07422, 0.02444, 1.214), (0.0742, 0.02452, 1.214), (0.07699, 0.01531, 1.229)], [(101, 100), (106, 105)], [(0, 1, 3, 2), (2, 3, 5, 64, 4), (4, 64, 65, 68, 6), (6, 68, 69, 72, 8), (8, 72, 73, 75, 10), (10, 75, 74, 80, 12), (12, 80, 81, 105, 84, 14), (14, 84, 85, 88, 16), (16, 88, 86, 87, 18), (18, 87, 100, 83, 82, 20), (20, 82, 78, 79, 22), (22, 79, 77, 76, 24), (24, 76, 70, 71, 26), (26, 71, 67, 66, 28), (28, 66, 29, 31, 30), (30, 31, 33, 32), (32, 33, 35, 34), (34, 35, 37, 36), (36, 37, 39, 38), (38, 39, 41, 40), (40, 41, 43, 42), (42, 43, 45, 44), (44, 45, 47, 46), (46, 47, 49, 48), (48, 49, 51, 50), (50, 51, 53, 52), (52, 53, 55, 54), (54, 55, 57, 56), (56, 57, 59, 58), (58, 59, 61, 60), (60, 61, 63, 62), (62, 63, 1, 0), (79, 78, 82, 21, 23), (68, 65, 64, 5, 7), (71, 70, 76, 25, 27), (82, 83, 100, 97, 99, 98, 102, 19, 21), (72, 69, 68, 7, 9), (80, 74, 75, 11, 13), (66, 67, 71, 27, 29), (76, 77, 79, 23, 25), (75, 73, 72, 9, 11), (91, 89, 92, 93, 107, 15, 17), (102, 96, 94, 90, 91, 17, 19), (107, 103, 104, 95, 105, 81, 80, 13, 15)])
_uv = me_cylinder_001.uv_layers.new(name='UVMap')
_uv.uv.foreach_set('vector', [1.0, 0.5, 1.0, 1.0, 0.9688, 1.0, 0.9688, 0.5, 0.9688, 0.5, 0.9688, 1.0, 0.9375, 1.0, 0.9375, 0.962, 0.9375, 0.5, 0.9375, 0.5, 0.9375, 0.962, 0.9236, 0.9601, 0.9062, 0.9587, 0.9062, 0.5, 0.9062, 0.5, 0.9062, 0.9587, 0.8969, 0.9577, 0.875, 0.9562, 0.875, 0.5, 0.875, 0.5, 0.875, 0.9562, 0.8685, 0.9556, 0.8438, 0.9542, 0.8438, 0.5, 0.8438, 0.5, 0.8438, 0.9542, 0.8393, 0.9539, 0.8125, 0.9528, 0.8125, 0.5, 0.8125, 0.5, 0.8125, 0.9528, 0.8097, 0.9526, 0.8006, 0.9524, 0.7812, 0.9519, 0.7812, 0.5, 0.7812, 0.5, 0.7812, 0.9519, 0.7799, 0.9518, 0.75, 0.9516, 0.75, 0.5, 0.75, 0.5, 0.75, 0.9516, 0.7201, 0.9518, 0.7188, 0.9519, 0.7188, 0.5, 0.7188, 0.5, 0.7188, 0.9519, 0.6994, 0.9524, 0.6903, 0.9526, 0.6875, 0.9528, 0.6875, 0.5, 0.6875, 0.5, 0.6875, 0.9528, 0.6607, 0.9539, 0.6562, 0.9542, 0.6562, 0.5, 0.6562, 0.5, 0.6562, 0.9542, 0.6315, 0.9556, 0.625, 0.9562, 0.625, 0.5, 0.625, 0.5, 0.625, 0.9562, 0.6031, 0.9577, 0.5938, 0.9587, 0.5938, 0.5, 0.5938, 0.5, 0.5938, 0.9587, 0.5764, 0.9601, 0.5625, 0.962, 0.5625, 0.5, 0.5625, 0.5, 0.5625, 0.962, 0.5625, 1.0, 0.5312, 1.0, 0.5312, 0.5, 0.5312, 0.5, 0.5312, 1.0, 0.5, 1.0, 0.5, 0.5, 0.5, 0.5, 0.5, 1.0, 0.4688, 1.0, 0.4688, 0.5, 0.4688, 0.5, 0.4688, 1.0, 0.4375, 1.0, 0.4375, 0.5, 0.4375, 0.5, 0.4375, 1.0, 0.4062, 1.0, 0.4062, 0.5, 0.4062, 0.5, 0.4062, 1.0, 0.375, 1.0, 0.375, 0.5, 0.375, 0.5, 0.375, 1.0, 0.3438, 1.0, 0.3438, 0.5, 0.3438, 0.5, 0.3438, 1.0, 0.3125, 1.0, 0.3125, 0.5, 0.3125, 0.5, 0.3125, 1.0, 0.2812, 1.0, 0.2812, 0.5, 0.2812, 0.5, 0.2812, 1.0, 0.25, 1.0, 0.25, 0.5, 0.25, 0.5, 0.25, 1.0, 0.2188, 1.0, 0.2188, 0.5, 0.2188, 0.5, 0.2188, 1.0, 0.1875, 1.0, 0.1875, 0.5, 0.1875, 0.5, 0.1875, 1.0, 0.1562, 1.0, 0.1562, 0.5, 0.1562, 0.5, 0.1562, 1.0, 0.125, 1.0, 0.125, 0.5, 0.125, 0.5, 0.125, 1.0, 0.09375, 1.0, 0.09375, 0.5, 0.09375, 0.5, 0.09375, 1.0, 0.0625, 1.0, 0.0625, 0.5, 0.0625, 0.5, 0.0625, 1.0, 0.03125, 1.0, 0.03125, 0.5, 0.03125, 0.5, 0.03125, 1.0, 0.0, 1.0, 0.0, 0.5, 0.6562, 0.9542, 0.6607, 0.9539, 0.6875, 0.9528, 0.6875, 1.0, 0.6562, 1.0, 0.9062, 0.9587, 0.9236, 0.9601, 0.9375, 0.962, 0.9375, 1.0, 0.9062, 1.0, 0.5938, 0.9587, 0.6031, 0.9577, 0.625, 0.9562, 0.625, 1.0, 0.5938, 1.0, 0.6875, 0.9528, 0.6903, 0.9526, 0.6994, 0.9524, 0.7022, 0.9531, 0.7071, 0.9539, 0.7137, 0.9545, 0.7188, 0.9548, 0.7188, 1.0, 0.6875, 1.0, 0.875, 0.9562, 0.8969, 0.9577, 0.9062, 0.9587, 0.9062, 1.0, 0.875, 1.0, 0.8125, 0.9528, 0.8393, 0.9539, 0.8438, 0.9542, 0.8438, 1.0, 0.8125, 1.0, 0.5625, 0.962, 0.5764, 0.9601, 0.5938, 0.9587, 0.5938, 1.0, 0.5625, 1.0, 0.625, 0.9562, 0.6315, 0.9556, 0.6562, 0.9542, 0.6562, 1.0, 0.625, 1.0, 0.8438, 0.9542, 0.8685, 0.9556, 0.875, 0.9562, 0.875, 1.0, 0.8438, 1.0, 0.75, 0.9557, 0.76, 0.9556, 0.7695, 0.9554, 0.7783, 0.955, 0.7812, 0.9548, 0.7812, 1.0, 0.75, 1.0, 0.7188, 0.9548, 0.7217, 0.955, 0.7305, 0.9554, 0.74, 0.9556, 0.75, 0.9557, 0.75, 1.0, 0.7188, 1.0, 0.7812, 0.9548, 0.7863, 0.9545, 0.7929, 0.9539, 0.7978, 0.9531, 0.8006, 0.9524, 0.8097, 0.9526, 0.8125, 0.9528, 0.8125, 1.0, 0.7812, 1.0])
me_cylinder_001.use_remesh_fix_poles = True
me_cylinder_001.use_remesh_preserve_attributes = False
me_cylinder_001.use_mirror_vertex_groups = False
me_cylinder_001.update()
me_cylinder_003 = bpy.data.meshes.new('Cylinder.003')
me_cylinder_003.from_pydata([(-2.593, -0.02444, -0.1904), (-2.592, -0.02452, -0.1903), (-2.593, 0.02444, -0.1904), (-2.592, 0.02452, -0.1903), (-2.663, 0.075, -0.1035), (-2.648, 0.07356, -0.1035), (-2.634, 0.06929, -0.1035), (-2.621, 0.06236, -0.1035), (-2.61, 0.05303, -0.1035), (-2.601, 0.04167, -0.1035), (-2.594, 0.0287, -0.1035), (-2.589, 0.01463, -0.3485), (-2.589, 0.01463, -0.1035), (-2.588, 5.662e-09, -0.3485), (-2.588, 5.662e-09, -0.1035), (-2.589, -0.01463, -0.3485), (-2.589, -0.01463, -0.1035), (-2.594, -0.0287, -0.1035), (-2.601, -0.04167, -0.1035), (-2.61, -0.05303, -0.1035), (-2.621, -0.06236, -0.1035), (-2.634, -0.06929, -0.1035), (-2.648, -0.07356, -0.1035), (-2.663, -0.075, -0.1035), (-2.59, -0.01531, -0.3421), (-2.589, -0.01463, -0.3421), (-2.594, -0.02872, -0.3384), (-2.594, -0.03004, -0.3381), (-2.589, 0.01463, -0.3421), (-2.59, 0.01531, -0.3421), (-2.601, -0.04167, -0.3325), (-2.594, 0.03004, -0.3381), (-2.594, 0.0287, -0.3384), (-2.602, -0.04361, -0.3316), (-2.602, 0.04361, -0.3316), (-2.61, -0.05303, -0.3247), (-2.601, 0.04167, -0.3325), (-2.613, -0.05551, -0.3229), (-2.621, -0.06236, -0.3154), (-2.613, 0.05551, -0.3229), (-2.61, 0.05303, -0.3247), (-2.627, -0.06527, -0.3124), (-2.634, -0.06929, -0.3057), (-2.621, 0.06236, -0.3154), (-2.627, 0.06527, -0.3124), (-2.645, -0.07252, -0.3007), (-2.648, -0.07356, -0.2976), (-2.663, -0.075, -0.2944), (-2.645, 0.07252, -0.3007), (-2.634, 0.06929, -0.3057), (-2.648, 0.07356, -0.2976), (-2.663, 0.075, -0.2944), (-2.645, -0.07252, -0.2403), (-2.645, 0.07252, -0.2403), (-2.648, -0.07356, -0.2441), (-2.663, -0.075, -0.2504), (-2.648, 0.07356, -0.2441), (-2.663, 0.075, -0.2504), (-2.634, 0.06929, -0.2331), (-2.634, -0.06929, -0.2331), (-2.627, 0.06527, -0.2247), (-2.627, -0.06527, -0.2247), (-2.613, -0.05551, -0.2113), (-2.621, 0.06236, -0.2206), (-2.621, -0.06236, -0.2206), (-2.613, 0.05551, -0.2113), (-2.61, 0.05303, -0.209), (-2.61, -0.05303, -0.209), (-2.602, -0.04361, -0.2004), (-2.602, 0.04361, -0.2004), (-2.601, 0.04167, -0.1992), (-2.601, -0.04167, -0.1992), (-2.594, -0.03004, -0.1923), (-2.594, 0.03004, -0.1923), (-2.594, -0.0287, -0.1918), (-2.59, 0.01531, -0.1873), (-2.594, 0.0287, -0.1918), (-2.59, -0.01531, -0.1873), (-2.589, -0.01463, -0.1872), (-2.589, 0.01463, -0.1872), (-2.588, 5.662e-09, -0.1856), (-2.588, -9.825e-07, -0.1856)], [(1, 0), (3, 2)], [(11, 28, 79, 80, 81, 13), (13, 81, 80, 78, 25, 15), (40, 39, 43, 63, 65, 66), (66, 65, 63, 7, 8), (30, 27, 26, 74, 72, 71), (71, 72, 74, 17, 18), (26, 24, 25, 78, 77, 74), (74, 77, 78, 16, 17), (42, 41, 38, 64, 61, 59), (59, 61, 64, 20, 21), (35, 33, 30, 71, 68, 67), (67, 68, 71, 18, 19), (49, 48, 50, 56, 53, 58), (58, 53, 56, 5, 6), (47, 46, 54, 55), (55, 54, 22, 23), (38, 37, 35, 67, 62, 64), (64, 62, 67, 19, 20), (46, 45, 42, 59, 52, 54), (54, 52, 59, 21, 22), (32, 31, 36, 70, 73, 76), (76, 73, 70, 9, 10), (36, 34, 40, 66, 69, 70), (70, 69, 66, 8, 9), (80, 79, 12, 14), (50, 51, 57, 56), (56, 57, 4, 5), (43, 44, 49, 58, 60, 63), (63, 60, 58, 6, 7), (78, 80, 14, 16), (28, 29, 32, 76, 75, 79), (79, 75, 76, 10, 12)])
_uv = me_cylinder_003.uv_layers.new(name='UVMap')
_uv.uv.foreach_set('vector', [0.7812, 0.5, 0.7812, 0.513, 0.7812, 0.8292, 0.75, 0.8325, 0.75, 0.8325, 0.75, 0.5, 0.75, 0.5, 0.75, 0.8325, 0.75, 0.8325, 0.7188, 0.8292, 0.7188, 0.513, 0.7188, 0.5, 0.875, 0.5486, 0.8833, 0.5521, 0.9062, 0.5675, 0.9062, 0.761, 0.8833, 0.78, 0.875, 0.7848, 0.875, 0.7848, 0.8833, 0.78, 0.9062, 0.761, 0.9062, 1.0, 0.875, 1.0, 0.6562, 0.5326, 0.6843, 0.5212, 0.6875, 0.5205, 0.6875, 0.8198, 0.6843, 0.8189, 0.6562, 0.8048, 0.6562, 0.8048, 0.6843, 0.8189, 0.6875, 0.8198, 0.6875, 1.0, 0.6562, 1.0, 0.6875, 0.5205, 0.7172, 0.5131, 0.7188, 0.513, 0.7188, 0.8292, 0.7172, 0.829, 0.6875, 0.8198, 0.6875, 0.8198, 0.7172, 0.829, 0.7188, 0.8292, 0.7188, 1.0, 0.6875, 1.0, 0.5625, 0.5874, 0.5806, 0.5736, 0.5938, 0.5675, 0.5938, 0.761, 0.5806, 0.7526, 0.5625, 0.7355, 0.5625, 0.7355, 0.5806, 0.7526, 0.5938, 0.761, 0.5938, 1.0, 0.5625, 1.0, 0.625, 0.5486, 0.6509, 0.5344, 0.6562, 0.5326, 0.6562, 0.8048, 0.6509, 0.8023, 0.625, 0.7848, 0.625, 0.7848, 0.6509, 0.8023, 0.6562, 0.8048, 0.6562, 1.0, 0.625, 1.0, 0.9375, 0.5874, 0.9612, 0.5975, 0.9688, 0.6038, 0.9688, 0.7131, 0.9612, 0.7208, 0.9375, 0.7355, 0.9375, 0.7355, 0.9612, 0.7208, 0.9688, 0.7131, 0.9688, 1.0, 0.9375, 1.0, 0.5, 0.6104, 0.5312, 0.6038, 0.5312, 0.7131, 0.5, 0.7002, 0.5, 0.7002, 0.5312, 0.7131, 0.5312, 1.0, 0.5, 1.0, 0.5938, 0.5675, 0.6167, 0.5521, 0.625, 0.5486, 0.625, 0.7848, 0.6167, 0.78, 0.5938, 0.761, 0.5938, 0.761, 0.6167, 0.78, 0.625, 0.7848, 0.625, 1.0, 0.5938, 1.0, 0.5312, 0.6038, 0.5388, 0.5975, 0.5625, 0.5874, 0.5625, 0.7355, 0.5388, 0.7208, 0.5312, 0.7131, 0.5312, 0.7131, 0.5388, 0.7208, 0.5625, 0.7355, 0.5625, 1.0, 0.5312, 1.0, 0.8125, 0.5205, 0.8157, 0.5212, 0.8438, 0.5326, 0.8438, 0.8048, 0.8157, 0.8189, 0.8125, 0.8198, 0.8125, 0.8198, 0.8157, 0.8189, 0.8438, 0.8048, 0.8438, 1.0, 0.8125, 1.0, 0.8438, 0.5326, 0.8491, 0.5344, 0.875, 0.5486, 0.875, 0.7848, 0.8491, 0.8023, 0.8438, 0.8048, 0.8438, 0.8048, 0.8491, 0.8023, 0.875, 0.7848, 0.875, 1.0, 0.8438, 1.0, 0.75, 0.8325, 0.7812, 0.8292, 0.7812, 1.0, 0.75, 1.0, 0.9688, 0.6038, 1.0, 0.6104, 1.0, 0.7002, 0.9688, 0.7131, 0.9688, 0.7131, 1.0, 0.7002, 1.0, 1.0, 0.9688, 1.0, 0.9062, 0.5675, 0.9194, 0.5736, 0.9375, 0.5874, 0.9375, 0.7355, 0.9194, 0.7526, 0.9062, 0.761, 0.9062, 0.761, 0.9194, 0.7526, 0.9375, 0.7355, 0.9375, 1.0, 0.9062, 1.0, 0.7188, 0.8292, 0.75, 0.8325, 0.75, 1.0, 0.7188, 1.0, 0.7812, 0.513, 0.7828, 0.5131, 0.8125, 0.5205, 0.8125, 0.8198, 0.7828, 0.829, 0.7812, 0.8292, 0.7812, 0.8292, 0.7828, 0.829, 0.8125, 0.8198, 0.8125, 1.0, 0.7812, 1.0])
me_cylinder_003.use_remesh_fix_poles = True
me_cylinder_003.use_remesh_preserve_attributes = False
me_cylinder_003.use_mirror_vertex_groups = False
me_cylinder_003.update()
me_cylinder = bpy.data.meshes.new('Cylinder')
me_cylinder.from_pydata([(0.07954, 6.054e-09, 1.276), (0.07954, 6.054e-09, 1.416), (0.07391, 0.03061, 1.408), (0.07002, 0.03789, 1.404), (0.07002, 0.03789, 1.288), (0.06652, 0.04445, 1.399), (0.06652, 0.04445, 1.293), (0.07537, 0.02579, 1.411), (0.07846, 0.01561, 1.414), (0.07846, 0.01561, 1.278), (0.07537, 0.02579, 1.281), (0.05657, -0.05657, 1.388), (0.05657, -0.05657, 1.304), (0.06155, -0.0505, 1.395), (0.06155, -0.0505, 1.296), (0.04445, -0.06652, 1.37), (0.04548, -0.06567, 1.373), (0.05336, -0.0592, 1.385), (0.05336, -0.0592, 1.307), (0.06652, -0.04445, 1.4), (0.06895, -0.03989, 1.404), (0.06652, -0.04445, 1.291), (0.06895, -0.03989, 1.288), (0.04791, 0.06367, 1.319), (0.05657, 0.05657, 1.386), (0.05579, 0.0572, 1.385), (0.05657, 0.05657, 1.306), (0.04445, 0.06652, 1.329), (0.04445, 0.06652, 1.363), (0.06319, 0.0485, 1.395), (0.06319, 0.0485, 1.296), (0.04232, 0.06766, 1.332), (0.04232, 0.06766, 1.36), (0.0398, 0.069, 1.346), (0.08, 6.054e-09, 1.276), (0.0799, -0.0009992, 1.416), (0.07856, -0.01466, 1.415), (0.08, 6.054e-09, 1.416), (0.07856, -0.01466, 1.277), (0.07846, -0.01561, 1.414), (0.07846, -0.01561, 1.278), (0.07391, -0.03061, 1.409), (0.07391, -0.03061, 1.283), (0.07875, 0.01266, 1.415), (0.07875, 0.01266, 1.277), (0.07477, -0.02779, 1.281), (0.0, 0.08, -1.165), (-1.091e-08, 0.08, 1.415), (0.01561, 0.07846, -1.165), (0.01561, 0.07846, 1.415), (0.03061, 0.07391, -1.165), (0.03061, 0.07391, 1.415), (0.04445, 0.06652, -1.165), (0.04445, 0.06652, 1.415), (0.05657, 0.05657, -1.165), (0.05657, 0.05657, 1.415), (0.06652, 0.04445, -1.165), (0.06652, 0.04445, 1.415), (0.07391, 0.03061, -1.165), (0.07391, 0.03061, 1.415), (0.07846, 0.01561, -1.165), (0.07846, 0.01561, 1.415), (0.08, 6.04e-09, -1.165), (0.08, 6.04e-09, 1.415), (0.07846, -0.01561, -1.165), (0.07846, -0.01561, 1.415), (0.07391, -0.03061, -1.165), (0.07391, -0.03061, 1.415), (0.06652, -0.04445, -1.165), (0.06652, -0.04445, 1.415), (0.05657, -0.05657, -1.165), (0.05657, -0.05657, 1.415), (0.04445, -0.06652, -1.165), (0.04445, -0.06652, 1.415), (0.03061, -0.07391, -1.165), (0.03061, -0.07391, 1.415), (0.01561, -0.07846, -1.165), (0.01561, -0.07846, 1.415), (-2.607e-08, -0.08, -1.165), (-3.697e-08, -0.08, 1.415), (-0.01561, -0.07846, -1.165), (-0.01561, -0.07846, 1.415), (-0.03061, -0.07391, -1.165), (-0.03061, -0.07391, 1.415), (-0.04445, -0.06652, -1.165), (-0.04445, -0.06652, 1.415), (-0.05657, -0.05657, -1.165), (-0.05657, -0.05657, 1.415), (-0.06652, -0.04445, -1.165), (-0.06652, -0.04445, 1.415), (-0.07391, -0.03061, -1.165), (-0.07391, -0.03061, 1.415), (-0.07846, -0.01561, -1.165), (-0.07846, -0.01561, 1.415), (-0.08, 7.725e-08, -1.165), (-0.08, 7.725e-08, 1.415), (-0.07846, 0.01561, -1.165), (-0.07846, 0.01561, 1.415), (-0.07391, 0.03061, -1.165), (-0.07391, 0.03061, 1.415), (-0.06652, 0.04445, -1.165), (-0.06652, 0.04445, 1.415), (-0.05657, 0.05657, -1.165), (-0.05657, 0.05657, 1.415), (-0.04445, 0.06652, -1.165), (-0.04445, 0.06652, 1.415), (-0.03061, 0.07391, -1.165), (-0.03061, 0.07391, 1.415), (-0.01561, 0.07846, -1.165), (-0.01561, 0.07846, 1.415), (0.07394, 0.03052, 1.408), (0.06601, -0.04506, 1.292), (0.06652, -0.04445, 1.291), (0.04445, -0.06652, 1.37), (0.07847, 0.01555, 1.414), (0.05601, -0.05703, 1.304), (0.07821, -0.01645, 1.278), (0.07351, -0.03137, 1.283), (0.07845, -0.01566, 1.414), (0.06643, -0.04456, 1.4), (0.0564, -0.05671, 1.388), (0.07387, -0.03069, 1.409), (0.04445, 0.06652, 1.363), (0.05657, 0.05657, 1.386), (0.04445, 0.06652, 1.329), (0.04445, 0.06652, 1.329), (0.07855, 0.01473, 1.278), (0.07416, 0.0298, 1.283), (0.07855, 0.01473, 1.278), (0.07847, -0.01555, 1.414), (0.07847, -0.01555, 1.414), (0.07416, 0.0298, 1.284), (0.07846, -0.01561, 1.278), (0.07821, -0.01645, 1.278), (0.07353, -0.03134, 1.289), (0.06643, -0.04456, 1.4), (0.04488, 0.06616, 1.331), (0.04473, 0.06629, 1.364), (0.0449, 0.06615, 1.328), (0.05602, -0.05702, 1.307), (0.04445, -0.06652, 1.37), (0.07391, -0.03061, 1.283), (0.07846, -0.01561, 1.278), (0.07391, 0.03061, 1.284), (0.06652, 0.04445, 1.293), (0.05657, -0.05657, 1.304), (0.06652, -0.04445, 1.291), (0.08, 6.054e-09, 1.276), (0.07846, 0.01561, 1.278), (0.05657, 0.05657, 1.386), (0.04445, 0.06652, 1.363), (0.07875, 0.01266, 1.415), (0.07846, 0.01561, 1.414), (0.07537, 0.02579, 1.411), (0.07846, 0.01561, 1.414), (0.07846, 0.01561, 1.414), (0.05336, -0.0592, 1.307), (0.04548, -0.06567, 1.319), (0.07391, 0.03062, 1.408), (0.07391, 0.03062, 1.408), (0.04445, -0.06652, 1.322), (0.07391, 0.03062, 1.408), (0.06895, -0.03989, 1.288), (0.05657, -0.05657, 1.304), (0.05657, -0.05657, 1.304), (0.05657, -0.05657, 1.304), (0.0799, -0.0009991, 1.276), (0.06652, -0.04445, 1.291), (0.06652, -0.04445, 1.291), (0.06651, -0.04445, 1.291), (0.06155, -0.0505, 1.296), (0.07856, -0.01466, 1.277), (0.06319, 0.0485, 1.395), (0.06319, 0.0485, 1.395), (0.05579, 0.0572, 1.307), (0.04791, 0.06367, 1.319), (0.07875, 0.01266, 1.277), (0.05657, 0.05657, 1.306), (0.07846, 0.01561, 1.278), (0.07846, 0.01561, 1.278), (0.07537, 0.02579, 1.281), (0.07846, 0.01561, 1.278), (0.04445, -0.06652, 1.37), (0.05335, -0.05921, 1.385), (0.05335, -0.05921, 1.385), (0.07391, -0.03062, 1.283), (0.07391, -0.03062, 1.283), (0.07391, -0.03062, 1.283), (0.07391, -0.03062, 1.283), (0.07477, -0.02779, 1.281), (0.07846, -0.01562, 1.414), (0.07846, -0.01562, 1.414), (0.04791, 0.06367, 1.373), (0.07391, -0.03062, 1.409), (0.07391, -0.03061, 1.409), (0.08, -7.062e-07, 1.416), (0.08, 9.014e-06, 1.416), (0.08, 8.968e-06, 1.416), (0.08, 9.013e-06, 1.416), (0.0799, -0.001009, 1.416), (0.04445, 0.06652, 1.329), (0.06652, 0.04445, 1.293), (0.06319, 0.0485, 1.296), (0.07002, 0.03789, 1.288), (0.07391, 0.03062, 1.284), (0.07391, 0.03062, 1.284), (0.06319, 0.0485, 1.395), (0.04547, -0.06567, 1.373), (0.06155, -0.0505, 1.395), (0.06895, -0.0399, 1.404), (0.07002, 0.0379, 1.404), (0.05335, -0.05921, 1.385), (0.06652, 0.04445, 1.399), (0.08, -7.062e-07, 1.416), (0.05657, -0.05657, 1.388), (0.07846, -0.01562, 1.414), (0.07856, -0.01466, 1.415), (0.05657, -0.05657, 1.388), (0.06651, -0.04445, 1.4), (0.07391, -0.03062, 1.409)], [(14, 111), (21, 111), (21, 112), (30, 26), (15, 113), (12, 115), (18, 115), (40, 38), (22, 117), (42, 117), (28, 122), (32, 122), (25, 123), (24, 123), (27, 124), (31, 124), (23, 125), (27, 125), (4, 6), (44, 128), (128, 126), (114, 128), (39, 129), (34, 130), (131, 127), (10, 131), (40, 132), (42, 133), (118, 133), (110, 131), (134, 117), (133, 116), (19, 134), (121, 134), (119, 135), (11, 135), (136, 137), (28, 136), (135, 111), (136, 138), (139, 120), (15, 139), (115, 139), (33, 51), (32, 150), (43, 114), (8, 154), (8, 155), (2, 153), (34, 0), (29, 5), (7, 110), (5, 3), (9, 181), (183, 184), (8, 152), (8, 151), (140, 182), (40, 116), (42, 185), (42, 45), (39, 190), (39, 191), (36, 39), (172, 173), (17, 184), (195, 37), (37, 198), (28, 192), (37, 196), (37, 197), (126, 44), (127, 10), (198, 1), (184, 214)], [(46, 47, 49, 48), (48, 49, 51, 50), (50, 51, 53, 28, 150, 200, 52), (52, 200, 175, 174, 177, 54), (54, 177, 202, 201, 144, 56), (56, 144, 203, 205, 143, 58), (58, 143, 180, 179, 178, 148, 60), (60, 148, 176, 147, 62), (62, 147, 166, 171, 142, 64), (64, 142, 189, 141, 66), (66, 141, 188, 162, 146, 68), (68, 146, 169, 170, 145, 70), (70, 145, 165, 156, 157, 160, 72), (72, 160, 140, 15, 73, 75, 74), (74, 75, 77, 76), (76, 77, 79, 78), (78, 79, 81, 80), (80, 81, 83, 82), (82, 83, 85, 84), (84, 85, 87, 86), (86, 87, 89, 88), (88, 89, 91, 90), (90, 91, 93, 92), (92, 93, 95, 94), (94, 95, 97, 96), (96, 97, 99, 98), (98, 99, 101, 100), (100, 101, 103, 102), (102, 103, 105, 104), (104, 105, 107, 106), (49, 47, 109, 107, 105, 103, 101, 99, 97, 95, 93, 91, 89, 87, 85, 83, 81, 79, 77, 75, 73, 71, 69, 67, 65, 63, 61, 59, 57, 55, 53, 51), (106, 107, 109, 108), (108, 109, 47, 46), (20, 121, 219, 41, 67, 69, 19, 209), (41, 194, 193), (13, 119, 218, 19, 69, 71, 11, 208), (16, 211, 17, 120, 217, 11, 71, 73, 15), (3, 210, 5, 57, 59, 2, 161), (29, 206, 24, 55, 57, 5, 212), (36, 199, 35, 213, 37, 63, 65, 39, 216), (172, 29, 173, 149, 24), (143, 205, 204), (2, 159, 158), (158, 159, 161, 2), (119, 19, 218), (168, 169, 146, 167), (167, 146, 168), (121, 41, 219), (187, 188, 141, 186), (186, 141, 187), (118, 39, 215), (16, 15, 207), (177, 174, 175, 200, 150, 28, 53, 55, 24, 149), (140, 16, 207, 15), (120, 11, 217), (163, 164, 145), (164, 165, 145)])
_uv = me_cylinder.uv_layers.new(name='UVMap')
_uv.uv.foreach_set('vector', [1.0, 0.5, 1.0, 1.0, 0.9688, 1.0, 0.9688, 0.5, 0.9688, 0.5, 0.9688, 1.0, 0.9375, 1.0, 0.9375, 0.5, 0.9375, 0.5, 0.9375, 1.0, 0.9062, 1.0, 0.9062, 0.9883, 0.9062, 0.9883, 0.9062, 0.9816, 0.9062, 0.5, 0.9062, 0.5, 0.9062, 0.9816, 0.8973, 0.9798, 0.877, 0.9775, 0.875, 0.9773, 0.875, 0.5, 0.875, 0.5, 0.875, 0.9773, 0.8542, 0.9754, 0.8438, 0.9748, 0.8438, 0.9748, 0.8438, 0.5, 0.8438, 0.5, 0.8438, 0.9748, 0.8289, 0.9737, 0.8125, 0.973, 0.8125, 0.973, 0.8125, 0.5, 0.8125, 0.5, 0.8125, 0.973, 0.8025, 0.9725, 0.7812, 0.9719, 0.7812, 0.9719, 0.7812, 0.9719, 0.7812, 0.5, 0.7812, 0.5, 0.7812, 0.9719, 0.7753, 0.9717, 0.75, 0.9715, 0.75, 0.5, 0.75, 0.5, 0.75, 0.9715, 0.748, 0.9714, 0.7207, 0.9717, 0.7188, 0.9718, 0.7188, 0.5, 0.7188, 0.5, 0.7188, 0.9718, 0.6934, 0.9725, 0.6875, 0.9728, 0.6875, 0.5, 0.6875, 0.5, 0.6875, 0.9728, 0.6875, 0.9728, 0.6665, 0.9737, 0.6562, 0.9744, 0.6562, 0.5, 0.6562, 0.5, 0.6562, 0.9744, 0.6562, 0.9744, 0.6407, 0.9754, 0.625, 0.9768, 0.625, 0.5, 0.625, 0.5, 0.625, 0.9768, 0.625, 0.9768, 0.6167, 0.9774, 0.5964, 0.9798, 0.5938, 0.9803, 0.5938, 0.5, 0.5938, 0.5, 0.5938, 0.9803, 0.5938, 0.9896, 0.5938, 0.9896, 0.5938, 1.0, 0.5625, 1.0, 0.5625, 0.5, 0.5625, 0.5, 0.5625, 1.0, 0.5312, 1.0, 0.5312, 0.5, 0.5312, 0.5, 0.5312, 1.0, 0.5, 1.0, 0.5, 0.5, 0.5, 0.5, 0.5, 1.0, 0.4688, 1.0, 0.4688, 0.5, 0.4688, 0.5, 0.4688, 1.0, 0.4375, 1.0, 0.4375, 0.5, 0.4375, 0.5, 0.4375, 1.0, 0.4062, 1.0, 0.4062, 0.5, 0.4062, 0.5, 0.4062, 1.0, 0.375, 1.0, 0.375, 0.5, 0.375, 0.5, 0.375, 1.0, 0.3438, 1.0, 0.3438, 0.5, 0.3438, 0.5, 0.3438, 1.0, 0.3125, 1.0, 0.3125, 0.5, 0.3125, 0.5, 0.3125, 1.0, 0.2812, 1.0, 0.2812, 0.5, 0.2812, 0.5, 0.2812, 1.0, 0.25, 1.0, 0.25, 0.5, 0.25, 0.5, 0.25, 1.0, 0.2188, 1.0, 0.2188, 0.5, 0.2188, 0.5, 0.2188, 1.0, 0.1875, 1.0, 0.1875, 0.5, 0.1875, 0.5, 0.1875, 1.0, 0.1562, 1.0, 0.1562, 0.5, 0.1562, 0.5, 0.1562, 1.0, 0.125, 1.0, 0.125, 0.5, 0.125, 0.5, 0.125, 1.0, 0.09375, 1.0, 0.09375, 0.5, 0.09375, 0.5, 0.09375, 1.0, 0.0625, 1.0, 0.0625, 0.5, 0.2968, 0.4854, 0.25, 0.49, 0.2032, 0.4854, 0.1582, 0.4717, 0.1167, 0.4496, 0.08029, 0.4197, 0.05045, 0.3833, 0.02827, 0.3418, 0.01461, 0.2968, 0.01, 0.25, 0.01461, 0.2032, 0.02827, 0.1582, 0.05045, 0.1167, 0.08029, 0.08029, 0.1167, 0.05045, 0.1582, 0.02827, 0.2032, 0.01461, 0.25, 0.01, 0.2968, 0.01461, 0.3418, 0.02827, 0.3833, 0.05045, 0.4197, 0.08029, 0.4496, 0.1167, 0.4717, 0.1582, 0.4854, 0.2032, 0.49, 0.25, 0.4854, 0.2968, 0.4717, 0.3418, 0.4496, 0.3833, 0.4197, 0.4197, 0.3833, 0.4496, 0.3418, 0.4717, 0.0625, 0.5, 0.0625, 1.0, 0.03125, 1.0, 0.03125, 0.5, 0.03125, 0.5, 0.03125, 1.0, 0.0, 1.0, 0.0, 0.5, 0.6665, 0.9962, 0.6873, 0.9972, 0.6875, 0.9972, 0.6875, 0.9972, 0.6875, 1.0, 0.6562, 1.0, 0.6562, 0.9955, 0.6665, 0.9962, 0.6875, 0.9972, 0.6875, 0.9972, 0.6875, 0.9972, 0.6407, 0.9945, 0.656, 0.9955, 0.6562, 0.9955, 0.6562, 0.9955, 0.6562, 1.0, 0.625, 1.0, 0.625, 0.9931, 0.6406, 0.9945, 0.5964, 0.9901, 0.6167, 0.9925, 0.6167, 0.9925, 0.6246, 0.9931, 0.625, 0.9931, 0.625, 0.9931, 0.625, 1.0, 0.5938, 1.0, 0.5938, 0.9896, 0.8289, 0.9962, 0.829, 0.9962, 0.8438, 0.9952, 0.8438, 1.0, 0.8125, 1.0, 0.8125, 0.997, 0.8125, 0.997, 0.8542, 0.9945, 0.8542, 0.9945, 0.875, 0.9926, 0.875, 1.0, 0.8438, 1.0, 0.8438, 0.9952, 0.8438, 0.9952, 0.7207, 0.9982, 0.748, 0.9985, 0.748, 0.9985, 0.75, 0.9985, 0.75, 0.9985, 0.75, 1.0, 0.7188, 1.0, 0.7188, 0.9982, 0.7206, 0.9982, 0.875, 0.9712, 0.875, 0.9712, 0.875, 0.9712, 0.904, 0.976, 0.904, 0.976, 0.8125, 0.973, 0.8125, 0.973, 0.8125, 0.973, 0.8125, 0.997, 0.8125, 0.997, 0.8125, 0.997, 0.8125, 0.997, 0.8125, 0.997, 0.8125, 0.997, 0.8125, 0.997, 0.656, 0.9955, 0.6562, 0.9955, 0.6562, 0.9955, 0.6562, 0.9744, 0.6562, 0.9744, 0.6562, 0.9744, 0.6562, 0.9744, 0.6562, 0.9744, 0.6562, 0.9744, 0.6562, 0.9744, 0.6873, 0.9972, 0.6875, 0.9972, 0.6875, 0.9972, 0.6875, 0.9728, 0.6875, 0.9728, 0.6875, 0.9728, 0.6875, 0.9728, 0.6875, 0.9728, 0.6875, 0.9728, 0.6875, 0.9728, 0.7186, 0.9982, 0.7188, 0.9982, 0.7187, 0.9982, 0.5964, 0.9901, 0.5938, 0.9896, 0.5964, 0.9901, 0.875, 0.9773, 0.877, 0.9775, 0.8973, 0.9798, 0.9062, 0.9816, 0.9062, 0.9883, 0.9062, 0.9883, 0.9062, 1.0, 0.875, 1.0, 0.875, 0.9926, 0.875, 0.9926, 0.5938, 0.9896, 0.5964, 0.9901, 0.5964, 0.9901, 0.5938, 0.9896, 0.6246, 0.9931, 0.625, 0.9931, 0.625, 0.9931, 0.625, 0.9768, 0.625, 0.9768, 0.625, 0.9768, 0.625, 0.9768, 0.625, 0.9768, 0.625, 0.9768])
me_cylinder.use_remesh_fix_poles = True
me_cylinder.use_remesh_preserve_attributes = False
me_cylinder.use_mirror_vertex_groups = False
me_cylinder.update()
me_cylinder_002 = bpy.data.meshes.new('Cylinder.002')
me_cylinder_002.from_pydata([(0.0, 0.07, -0.35), (0.01366, 0.06865, -0.35), (0.02679, 0.06467, -0.35), (0.03889, 0.0582, -0.35), (0.0495, 0.0495, -0.35), (0.0582, 0.03889, -0.35), (0.06467, 0.02679, -0.35), (0.06865, 0.01366, -0.35), (0.07, 5.285e-09, -0.35), (0.06865, -0.01366, -0.35), (0.06467, -0.02679, -0.35), (0.0582, -0.03889, -0.35), (0.0495, -0.0495, -0.35), (0.03889, -0.0582, -0.35), (0.02679, -0.06467, -0.35), (0.01366, -0.06865, -0.35), (-2.281e-08, -0.07, -0.35), (-0.01366, -0.06865, -0.35), (-0.02679, -0.06467, -0.35), (-0.03889, -0.0582, -0.35), (-0.0495, -0.0495, -0.35), (-0.0582, -0.03889, -0.35), (-0.06467, -0.02679, -0.35), (-0.06865, -0.01366, -0.35), (-0.07, 6.759e-08, -0.35), (-0.06865, 0.01366, -0.35), (-0.06467, 0.02679, -0.35), (-0.0582, 0.03889, -0.35), (-0.0495, 0.0495, -0.35), (-0.03889, 0.0582, -0.35), (-0.02679, 0.06467, -0.35), (-0.01366, 0.06865, -0.35), (0.06209, 0.03161, 0.2995), (0.0582, 0.03889, 0.3034), (-0.0582, 0.03889, 0.3034), (-0.06209, 0.03161, 0.2995), (0.05282, 0.04544, 0.3069), (-0.05282, 0.04544, 0.3069), (0.06467, 0.02679, 0.298), (0.06776, 0.01661, 0.2949), (-0.06776, 0.01661, 0.2949), (-0.06467, 0.02679, 0.298), (0.0421, -0.05557, 0.3168), (-0.0421, -0.05557, 0.3168), (0.0495, -0.0495, 0.3118), (-0.0495, -0.0495, 0.3118), (0.024, -0.06552, 0.3289), (0.02679, -0.06467, 0.3279), (0.03889, -0.0582, 0.32), (-0.03889, -0.0582, 0.32), (-0.024, -0.06552, 0.3289), (-0.02679, -0.06467, 0.3279), (0.05446, -0.04345, 0.3069), (0.0582, -0.03889, 0.3044), (-0.05446, -0.04345, 0.3069), (-0.0582, -0.03889, 0.3044), (-2.281e-08, -0.07, 0.3373), (0.01366, -0.06865, 0.3348), (-0.01366, -0.06865, 0.3348), (-0.02679, 0.06467, 0.3255), (-0.03889, 0.0582, 0.3176), (0.02679, 0.06467, 0.3255), (0.03966, 0.05757, 0.3168), (0.03889, 0.0582, 0.3176), (-0.03966, 0.05757, 0.3168), (-0.01741, 0.06752, 0.3289), (0.01741, 0.06752, 0.3289), (0.0495, 0.0495, 0.3102), (-0.0495, 0.0495, 0.3102), (-0.01366, 0.06865, 0.3311), (0.01366, 0.06865, 0.3311), (0.0, 0.07, 0.3336), (-0.0699, 0.0009992, 0.2934), (-0.07, 6.759e-08, 0.2935), (0.07, 5.285e-09, 0.2935), (0.06865, -0.01366, 0.2948), (0.0699, 0.0009992, 0.2934), (-0.06865, -0.01366, 0.2948), (0.06837, -0.01461, 0.2949), (-0.06837, -0.01461, 0.2949), (0.06316, -0.02962, 0.2995), (-0.06316, -0.02962, 0.2995), (0.06865, 0.01366, 0.2946), (-0.06865, 0.01366, 0.2946), (0.06467, -0.02679, 0.2986), (-0.06467, -0.02679, 0.2986)], [], [(0, 71, 70, 1), (1, 70, 66, 61, 2), (2, 61, 63, 3), (3, 63, 62, 67, 4), (4, 67, 36, 33, 5), (5, 33, 32, 38, 6), (6, 38, 39, 82, 7), (7, 82, 76, 74, 8), (8, 74, 75, 9), (9, 75, 78, 84, 10), (10, 84, 80, 53, 11), (11, 53, 52, 44, 12), (12, 44, 42, 48, 13), (13, 48, 47, 14), (14, 47, 46, 57, 15), (15, 57, 56, 16), (16, 56, 58, 17), (17, 58, 50, 51, 18), (18, 51, 49, 19), (19, 49, 43, 45, 20), (20, 45, 54, 55, 21), (21, 55, 81, 85, 22), (22, 85, 79, 77, 23), (23, 77, 73, 24), (24, 73, 72, 83, 25), (25, 83, 40, 41, 26), (26, 41, 35, 34, 27), (27, 34, 37, 68, 28), (28, 68, 64, 60, 29), (29, 60, 59, 30), (30, 59, 65, 69, 31), (31, 69, 71, 0), (79, 78, 75, 74, 76, 72, 73, 77), (43, 42, 44, 52, 54, 45), (54, 52, 53, 80, 81, 55), (40, 39, 38, 32, 35, 41), (72, 76, 82, 39, 40, 83), (37, 36, 67, 62, 64, 68), (64, 62, 63, 61, 66, 65, 59, 60), (65, 66, 70, 71, 69), (50, 46, 47, 48, 42, 43, 49, 51), (46, 50, 58, 56, 57), (35, 32, 33, 36, 37, 34), (81, 80, 84, 78, 79, 85)])
_uv = me_cylinder_002.uv_layers.new(name='UVMap')
_uv.uv.foreach_set('vector', [1.0, 0.5, 1.0, 0.9883, 0.9687, 0.9865, 0.9688, 0.5, 0.9688, 0.5, 0.9687, 0.9865, 0.9598, 0.985, 0.9375, 0.9825, 0.9375, 0.5, 0.9375, 0.5, 0.9375, 0.9825, 0.9062, 0.9769, 0.9062, 0.5, 0.9062, 0.5, 0.9062, 0.9769, 0.904, 0.9763, 0.875, 0.9716, 0.875, 0.5, 0.875, 0.5, 0.875, 0.9716, 0.8631, 0.9692, 0.8438, 0.9667, 0.8438, 0.5, 0.8438, 0.5, 0.8438, 0.9667, 0.825, 0.9639, 0.8125, 0.9629, 0.8125, 0.5, 0.8125, 0.5, 0.8125, 0.9629, 0.7883, 0.9607, 0.7812, 0.9605, 0.7812, 0.5, 0.7812, 0.5, 0.7812, 0.9605, 0.7523, 0.9596, 0.75, 0.9596, 0.75, 0.5, 0.75, 0.5, 0.75, 0.9596, 0.7187, 0.9606, 0.7188, 0.5, 0.7188, 0.5, 0.7187, 0.9606, 0.7165, 0.9607, 0.6875, 0.9633, 0.6875, 0.5, 0.6875, 0.5, 0.6875, 0.9633, 0.6802, 0.9639, 0.6562, 0.9675, 0.6562, 0.5, 0.6562, 0.5, 0.6562, 0.9675, 0.6428, 0.9692, 0.625, 0.9727, 0.625, 0.5, 0.625, 0.5, 0.625, 0.9727, 0.6032, 0.9763, 0.5938, 0.9786, 0.5938, 0.5, 0.5938, 0.5, 0.5938, 0.9786, 0.5625, 0.9842, 0.5625, 0.5, 0.5625, 0.5, 0.5625, 0.9842, 0.5559, 0.985, 0.5312, 0.9892, 0.5312, 0.5, 0.5312, 0.5, 0.5312, 0.9892, 0.5, 0.991, 0.5, 0.5, 0.5, 0.5, 0.5, 0.991, 0.4688, 0.9892, 0.4688, 0.5, 0.4688, 0.5, 0.4688, 0.9892, 0.4441, 0.985, 0.4375, 0.9842, 0.4375, 0.5, 0.4375, 0.5, 0.4375, 0.9842, 0.4062, 0.9786, 0.4062, 0.5, 0.4062, 0.5, 0.4062, 0.9786, 0.3968, 0.9763, 0.375, 0.9727, 0.375, 0.5, 0.375, 0.5, 0.375, 0.9727, 0.3572, 0.9692, 0.3437, 0.9675, 0.3438, 0.5, 0.3438, 0.5, 0.3437, 0.9675, 0.3198, 0.9639, 0.3125, 0.9633, 0.3125, 0.5, 0.3125, 0.5, 0.3125, 0.9633, 0.2835, 0.9607, 0.2812, 0.9606, 0.2812, 0.5, 0.2812, 0.5, 0.2812, 0.9606, 0.25, 0.9596, 0.25, 0.5, 0.25, 0.5, 0.25, 0.9596, 0.2477, 0.9596, 0.2187, 0.9605, 0.2188, 0.5, 0.2188, 0.5, 0.2187, 0.9605, 0.2117, 0.9607, 0.1875, 0.9629, 0.1875, 0.5, 0.1875, 0.5, 0.1875, 0.9629, 0.175, 0.9639, 0.1562, 0.9667, 0.1562, 0.5, 0.1562, 0.5, 0.1562, 0.9667, 0.1369, 0.9692, 0.125, 0.9716, 0.125, 0.5, 0.125, 0.5, 0.125, 0.9716, 0.09603, 0.9763, 0.09375, 0.9769, 0.09375, 0.5, 0.09375, 0.5, 0.09375, 0.9769, 0.0625, 0.9825, 0.0625, 0.5, 0.0625, 0.5, 0.0625, 0.9825, 0.04018, 0.985, 0.03125, 0.9865, 0.03125, 0.5, 0.03125, 0.5, 0.03125, 0.9865, 0.0, 0.9883, 0.0, 0.5, 0.7188, 0.9718, 0.7188, 0.9982, 0.7207, 0.9982, 0.748, 0.9985, 0.75, 0.9985, 0.75, 0.9715, 0.748, 0.9714, 0.7207, 0.9717, 0.625, 0.9768, 0.625, 0.9931, 0.6407, 0.9945, 0.6562, 0.9955, 0.6562, 0.9744, 0.6407, 0.9754, 0.6562, 0.9744, 0.6562, 0.9955, 0.6665, 0.9962, 0.6875, 0.9972, 0.6875, 0.9728, 0.6665, 0.9737, 0.7812, 0.9719, 0.7812, 0.998, 0.8025, 0.9975, 0.8125, 0.997, 0.8125, 0.973, 0.8025, 0.9725, 0.75, 0.9715, 0.75, 0.9985, 0.7753, 0.9982, 0.7812, 0.998, 0.7812, 0.9719, 0.7753, 0.9717, 0.8438, 0.9748, 0.8438, 0.9952, 0.8542, 0.9945, 0.875, 0.9926, 0.875, 0.9773, 0.8542, 0.9754, 0.875, 0.9773, 0.875, 0.9926, 0.877, 0.9925, 0.8973, 0.9901, 0.9062, 0.9883, 0.9062, 0.9816, 0.8973, 0.9798, 0.877, 0.9775, 0.9062, 0.9816, 0.9062, 0.9883, 0.9111, 0.9876, 0.9167, 0.985, 0.9111, 0.9823, 0.5937, 0.9803, 0.5938, 0.9896, 0.5964, 0.9901, 0.6167, 0.9925, 0.625, 0.9931, 0.625, 0.9768, 0.6167, 0.9775, 0.5964, 0.9798, 0.5938, 0.9896, 0.5937, 0.9803, 0.5805, 0.9823, 0.5748, 0.985, 0.5805, 0.9876, 0.8125, 0.973, 0.8125, 0.997, 0.8289, 0.9962, 0.8438, 0.9952, 0.8438, 0.9748, 0.8289, 0.9737, 0.6875, 0.9728, 0.6875, 0.9972, 0.6934, 0.9975, 0.7188, 0.9982, 0.7188, 0.9718, 0.6934, 0.9725])
me_cylinder_002.use_remesh_fix_poles = True
me_cylinder_002.use_remesh_preserve_attributes = False
me_cylinder_002.use_mirror_vertex_groups = False
me_cylinder_002.update()

# ---- objects
ob_cube = bpy.data.objects.new('Cube', me_cube)
ob_light = bpy.data.objects.new('Light', light_light)
ob_camera = bpy.data.objects.new('Camera', cam_camera)
ob_cylinder = bpy.data.objects.new('Cylinder', me_cylinder_001)
ob_cylinder_001 = bpy.data.objects.new('Cylinder.001', me_cylinder_003)
ob_cylinder_002 = bpy.data.objects.new('Cylinder.002', me_cylinder)
ob_cylinder_003 = bpy.data.objects.new('Cylinder.003', me_cylinder_002)

# ---- transforms, parenting, visibility, modifiers, constraints
ob_cube.location = (0.0, 0.0, 0.0)
ob_cube.lock_rotations_4d = False
ob_cube.empty_display_type = 'ARROWS'
ob_cube.lineart.crease_threshold = 0.0
_m = ob_cube.modifiers.new('Boolean', 'BOOLEAN')
_m.solver = 'FAST'
ob_light.location = (4.076, 1.005, 5.904)
ob_light.rotation_euler = (0.6503, 0.05522, 1.866)
ob_light.lock_rotations_4d = False
ob_light.empty_display_type = 'ARROWS'
ob_light.color = (0.0, 0.0, 0.0, 0.0)
ob_light.lineart.crease_threshold = 0.0
ob_camera.location = (7.359, -6.926, 4.958)
ob_camera.rotation_euler = (1.109, 0.0, 0.8149)
ob_camera.lock_rotations_4d = False
ob_camera.empty_display_type = 'ARROWS'
ob_camera.color = (0.0, 0.0, 0.0, 0.0)
ob_camera.display_type = 'WIRE'
ob_camera.lineart.crease_threshold = 0.0
ob_cylinder.location = (-1.65, 1.0, 1.5)
ob_cylinder.lineart.crease_threshold = 0.0
ob_cylinder_001.location = (-1.657, 1.0, 0.116)
ob_cylinder_001.rotation_euler = (0.0, 1.676, 0.0)
ob_cylinder_001.lineart.crease_threshold = 0.0
_m = ob_cylinder_001.modifiers.new('Boolean', 'BOOLEAN')
_m.solver = 'FAST'
ob_cylinder_002.location = (-0.3459, 1.0, 2.73)
ob_cylinder_002.rotation_euler = (-0.0, 1.61, 0.0)
ob_cylinder_002.lineart.crease_threshold = 0.0
ob_cylinder_003.location = (0.9908, 0.999, 2.315)
ob_cylinder_003.lineart.crease_threshold = 0.0
_m = ob_cylinder_003.modifiers.new('Boolean', 'BOOLEAN')
_m.solver = 'FAST'

# ---- collection membership
col_collection.objects.link(ob_cube)
col_collection.objects.link(ob_light)
col_collection.objects.link(ob_camera)
col_collection_2.objects.link(ob_cylinder)
col_collection_3.objects.link(ob_cylinder_001)
col_collection_4.objects.link(ob_cylinder_002)
col_collection_5.objects.link(ob_cylinder_003)

# ---- scene / render settings (as saved in the file)
scene.camera = ob_camera
scene.frame_start = 1; scene.frame_end = 250; scene.frame_set(179)
scene.render.engine = 'CYCLES'
scene.render.pixel_aspect_y = 1.6
scene.cycles.use_denoising = False
scene.cycles.samples = 128
scene.cycles.sampling_pattern = 'TABULATED_SOBOL'
scene.cycles.use_adaptive_sampling = False
scene.cycles.use_light_tree = False
scene.view_settings.view_transform = 'Filmic'
bpy.context.view_layer.update()
